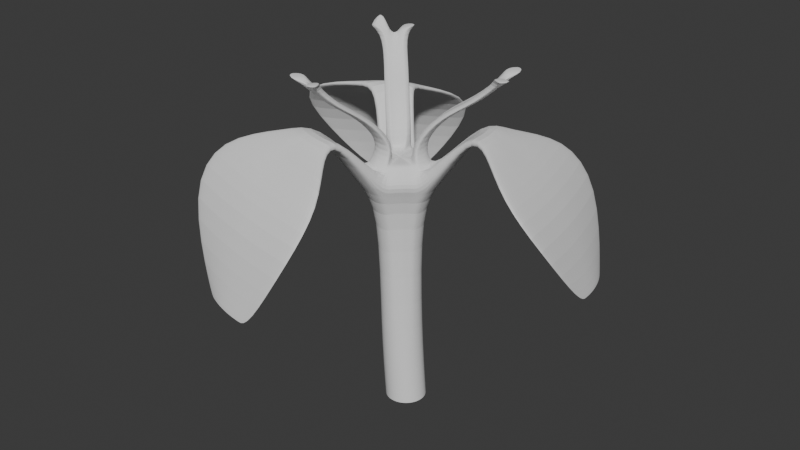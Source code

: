 # Source: Iris_setosa.blend  (saved by Blender 4.0.36; exported with 4.5.12 LTS)
import bpy
from mathutils import Matrix  # noqa: F401  (used for matrix-valued properties, if any)

bpy.ops.wm.read_factory_settings(use_empty=True)
scene = bpy.context.scene
scene.name = 'Scene'

# ---- collections
col_collection = bpy.data.collections.new('Collection'); scene.collection.children.link(col_collection)

# ---- world
world_world = bpy.data.worlds.new('World'); scene.world = world_world
world_world.use_nodes = True; world_world.node_tree.nodes.clear()
_N = world_world.node_tree.nodes; _L = world_world.node_tree.links
n0 = _N.new('ShaderNodeOutputWorld'); n0.name = 'World Output'; n0.location = (300, 300)
n1 = _N.new('ShaderNodeBackground'); n1.name = 'Background'; n1.location = (10, 300)
n1.inputs[0].default_value = (0.05088, 0.05088, 0.05088, 1.0)
_L.new(n1.outputs[0], n0.inputs[0])
n0.is_active_output = True
world_world.color = (0.05088, 0.05088, 0.05088)
world_world.use_sun_shadow = False
world_world.sun_shadow_jitter_overblur = 0.0

# ---- meshes
me_cylinder = bpy.data.meshes.new('Cylinder')
me_cylinder.from_pydata([(-0.2502, 0.465, 2.534), (-0.3257, 0.4429, 2.529), (-0.3956, 0.4068, 2.527), (-0.4575, 0.3582, 2.531), (-0.509, 0.2987, 2.527), (-0.5484, 0.2305, 2.529), (-0.5741, 0.1562, 2.534), (-0.5458, 0.03681, 2.551), (-0.542, -0.04179, 2.56), (-0.5235, -0.1183, 2.56), (-0.4908, -0.1898, 2.551), (-0.4613, -0.3089, 2.534), (-0.4043, -0.3632, 2.528), (-0.3381, -0.4058, 2.527), (-0.2651, -0.435, 2.531), (-0.1878, -0.4499, 2.527), (-0.1091, -0.4499, 2.529), (-0.03186, -0.435, 2.534), (0.05734, -0.3508, 2.551), (0.1235, -0.3082, 2.56), (0.1805, -0.2539, 2.56), (0.2261, -0.1898, 2.551), (0.3145, -0.1048, 2.534), (0.3331, -0.02828, 2.529), (0.3368, 0.05032, 2.527), (0.3256, 0.1282, 2.531), (0.2999, 0.2026, 2.527), (0.2605, 0.2707, 2.529), (0.209, 0.3302, 2.534), (0.09145, 0.3653, 2.551), (0.02151, 0.4014, 2.56), (-0.05399, 0.4235, 2.56), (-0.1323, 0.431, 2.551), (-0.1323, 0.5227, 2.39), (-0.03664, 0.5135, 2.4), (0.05558, 0.4865, 2.4), (0.141, 0.4424, 2.39), (0.2846, 0.3995, 2.372), (0.3475, 0.3269, 2.366), (0.3956, 0.2436, 2.364), (0.427, 0.1528, 2.368), (0.4407, 0.05767, 2.364), (0.4361, -0.03833, 2.366), (0.4135, -0.1317, 2.372), (0.3055, -0.2357, 2.39), (0.2498, -0.314, 2.4), (0.1802, -0.3803, 2.4), (0.09934, -0.4322, 2.39), (-0.009611, -0.5351, 2.372), (-0.104, -0.5533, 2.366), (-0.2001, -0.5533, 2.364), (-0.2945, -0.5351, 2.368), (-0.3837, -0.4994, 2.364), (-0.4646, -0.4475, 2.365), (-0.5341, -0.3811, 2.372), (-0.5701, -0.2357, 2.39), (-0.6101, -0.1482, 2.4), (-0.6327, -0.05483, 2.4), (-0.6373, 0.04117, 2.39), (-0.6719, 0.187, 2.372), (-0.6405, 0.2778, 2.366), (-0.5924, 0.361, 2.364), (-0.5295, 0.4337, 2.368), (-0.454, 0.4931, 2.364), (-0.3685, 0.5371, 2.366), (-0.2763, 0.5642, 2.372), (0.2001, 0.2097, -0.9823), (0.2361, 0.1681, -0.9823), (0.1793, -0.2274, -0.9823), (0.133, -0.2572, -0.9823), (-0.2504, -0.1446, -0.9823), (-0.2733, -0.09452, -0.9823), (0.0002959, 0.2897, -0.9823), (0.05508, 0.2844, -0.9823), (-0.1073, 0.2689, -0.9823), (-0.05449, 0.2844, -0.9823), (0.2869, -0.04103, -0.9823), (0.2739, -0.09452, -0.9823), (-0.08127, -0.2776, -0.9823), (-0.1324, -0.2572, -0.9823), (-0.263, 0.1204, -0.9823), (-0.2355, 0.1681, -0.9823), (0.2636, 0.1204, -0.9823), (0.08186, -0.2776, -0.9823), (-0.2863, -0.04103, -0.9823), (0.1079, 0.2689, -0.9823), (0.251, -0.1446, -0.9823), (-0.1787, -0.2274, -0.9823), (-0.1995, 0.2097, -0.9823), (0.2816, 0.06842, -0.9823), (0.02782, -0.288, -0.9823), (-0.2889, 0.01395, -0.9823), (0.1568, 0.2437, -0.9823), (0.2191, -0.1894, -0.9823), (-0.2185, -0.1894, -0.9823), (-0.1562, 0.2437, -0.9823), (0.2895, 0.01395, -0.9823), (-0.02722, -0.288, -0.9823), (-0.281, 0.06842, -0.9823), (0.107, 0.2216, 0.02096), (0.08614, -0.2155, 0.02096), (-0.3435, -0.1327, 0.02096), (-0.09282, 0.3016, 0.02096), (-0.2004, 0.2808, 0.02096), (0.1937, -0.02913, 0.02096), (-0.1744, -0.2657, 0.02096), (-0.3562, 0.1323, 0.02096), (0.143, 0.18, 0.02096), (0.03984, -0.2453, 0.02096), (-0.3664, -0.08262, 0.02096), (-0.03803, 0.2963, 0.02096), (-0.1476, 0.2963, 0.02096), (0.1808, -0.08262, 0.02096), (-0.2255, -0.2453, 0.02096), (-0.3286, 0.18, 0.02096), (0.1705, 0.1323, 0.02096), (-0.01125, -0.2657, 0.02096), (-0.3794, -0.02913, 0.02096), (0.01478, 0.2808, 0.02096), (0.1579, -0.1327, 0.02096), (-0.2718, -0.2155, 0.02096), (-0.2926, 0.2216, 0.02096), (0.1885, 0.08032, 0.02096), (-0.0653, -0.2761, 0.02096), (-0.382, 0.02584, 0.02096), (0.0637, 0.2556, 0.02096), (0.126, -0.1775, 0.02096), (-0.3116, -0.1775, 0.02096), (-0.2493, 0.2556, 0.02096), (0.1964, 0.02584, 0.02096), (-0.1203, -0.2761, 0.02096), (-0.3742, 0.08032, 0.02096), (2.545, 0.5905, 1.356), (2.544, 0.5965, 1.28), (-1.115, -2.499, 1.364), (-1.096, -2.501, 1.284), (-1.01, -2.553, 1.351), (-0.9923, -2.555, 1.27), (2.474, 0.865, 1.345), (2.473, 0.871, 1.269), (-0.891, -2.598, 1.335), (-0.8728, -2.599, 1.255), (2.42, 0.9931, 1.339), (2.419, 0.9991, 1.263), (-0.7606, -2.63, 1.319), (-0.7424, -2.632, 1.238), (-1.709, 2.244, 1.316), (-1.701, 2.251, 1.239), (-0.624, -2.65, 1.301), (-0.6059, -2.652, 1.221), (-1.825, 2.168, 1.327), (-1.817, 2.175, 1.25), (-1.935, 2.079, 1.338), (-1.926, 2.086, 1.261), (-0.352, -2.649, 1.268), (-0.3338, -2.651, 1.188), (-2.19, 1.771, 1.368), (-2.181, 1.779, 1.291), (2.558, 0.4601, 1.286), (2.56, 0.4541, 1.362), (-1.592, 2.305, 1.306), (-2.035, 1.981, 1.348), (-2.121, 1.877, 1.359), (-0.4862, -2.657, 1.284), (2.559, 0.3248, 1.367), (2.517, 0.7292, 1.351), (2.357, 1.109, 1.334), (2.355, 1.115, 1.258), (2.515, 0.7352, 1.275), (2.558, 0.3308, 1.291), (-0.468, -2.658, 1.204), (-2.112, 1.884, 1.281), (-2.026, 1.988, 1.271), (-1.583, 2.312, 1.229), (-0.6767, -0.9453, 3.313), (-0.9524, -1.215, 3.256), (-1.847, -1.55, 3.04), (-1.941, -2.037, 2.441), (-0.8537, -2.32, 2.37), (-0.751, -1.835, 2.95), (-0.5979, -1.349, 3.197), (-0.4593, -1.097, 3.365), (-0.5418, -1.063, 3.358), (-0.7306, -1.316, 3.225), (-1.139, -1.749, 2.981), (-1.241, -2.234, 2.379), (-1.608, -2.138, 2.403), (-1.509, -1.653, 3.013), (-0.8488, -1.271, 3.239), (-0.6152, -1.011, 3.341), (-0.4622, -2.392, 2.335), (-0.3602, -1.908, 2.934), (-0.4639, -1.368, 3.19), (-0.3717, -1.113, 3.359), (-0.07866, -2.45, 2.317), (0.02054, -1.965, 2.921), (-0.327, -1.374, 3.177), (-0.2822, -1.109, 3.342), (-0.1944, -1.082, 3.219), (-0.1753, -1.365, 3.083), (0.3748, -2.001, 2.829), (0.2798, -2.487, 2.235), (-0.08191, -2.447, 2.237), (0.01713, -1.962, 2.843), (-0.3085, -1.375, 3.096), (-0.2815, -1.104, 3.247), (0.2831, -2.49, 2.315), (0.3781, -2.004, 2.908), (-0.1935, -1.365, 3.163), (-0.1947, -1.087, 3.314), (-0.4655, -2.39, 2.255), (-0.3639, -1.905, 2.857), (-0.4455, -1.369, 3.11), (-0.3707, -1.108, 3.263), (-0.857, -2.317, 2.291), (-0.7552, -1.832, 2.875), (-0.5795, -1.35, 3.117), (-0.4579, -1.092, 3.269), (-1.244, -2.231, 2.299), (-1.144, -1.746, 2.906), (-0.7119, -1.317, 3.145), (-0.54, -1.058, 3.262), (-1.611, -2.135, 2.324), (-1.513, -1.65, 2.937), (-0.83, -1.272, 3.158), (-0.613, -1.007, 3.245), (-1.944, -2.034, 2.361), (-1.851, -1.548, 2.965), (-0.9335, -1.216, 3.176), (-0.6742, -0.9409, 3.217), (0.9957, 0.2908, 3.365), (1.268, 0.3123, 3.184), (1.759, 0.433, 2.93), (2.239, 0.5841, 2.36), (1.875, 1.748, 2.303), (1.395, 1.596, 2.889), (1.107, 0.6888, 3.181), (0.8549, 0.5151, 3.314), (2.002, 1.389, 2.305), (1.523, 1.235, 2.902), (1.172, 0.5744, 3.184), (0.918, 0.4505, 3.341), (0.9659, 0.3748, 3.359), (1.226, 0.4469, 3.189), (1.646, 0.8428, 2.915), (2.125, 0.9965, 2.324), (2.486, -0.6055, 2.436), (2.007, -0.7568, 3.022), (1.309, -0.09206, 3.215), (0.9734, 0.02687, 3.314), (2.483, -0.5945, 2.36), (2.004, -0.746, 2.948), (1.306, -0.08604, 3.14), (0.9683, 0.02683, 3.218), (0.9948, 0.1128, 3.246), (1.308, 0.04287, 3.132), (1.94, -0.3716, 2.919), (2.419, -0.2177, 2.321), (0.8504, 0.5128, 3.218), (1.104, 0.6943, 3.106), (1.393, 1.607, 2.816), (1.872, 1.759, 2.226), (1.999, 1.4, 2.229), (1.52, 1.246, 2.829), (1.169, 0.58, 3.108), (0.9133, 0.4486, 3.246), (2.122, 1.007, 2.248), (1.643, 0.8535, 2.842), (1.224, 0.4527, 3.113), (0.9611, 0.3732, 3.263), (2.236, 0.5951, 2.284), (1.756, 0.4436, 2.858), (1.266, 0.3181, 3.109), (0.9908, 0.2896, 3.269), (2.422, -0.2287, 2.397), (1.943, -0.3824, 2.993), (1.311, 0.03693, 3.207), (0.9998, 0.1132, 3.342), (2.336, 0.1837, 2.295), (1.857, 0.02986, 2.888), (1.294, 0.1791, 3.125), (1.003, 0.2016, 3.263), (2.338, 0.1727, 2.371), (1.86, 0.01916, 2.961), (1.297, 0.1732, 3.2), (1.008, 0.2025, 3.359), (-0.8834, 2.53, 2.262), (-0.5801, 2.131, 2.854), (-0.8317, 1.228, 3.175), (-0.6936, 0.9698, 3.314), (-0.6911, 0.9654, 3.218), (-0.8224, 1.234, 3.098), (-0.5678, 2.141, 2.779), (-0.8708, 2.541, 2.184), (-2.671, 0.9394, 2.403), (-2.368, 0.5394, 2.996), (-1.418, 0.7029, 3.16), (-1.053, 0.6203, 3.218), (-2.684, 0.9286, 2.48), (-2.38, 0.5289, 3.072), (-1.428, 0.6961, 3.237), (-1.057, 0.6231, 3.314), (-1.033, 0.71, 3.342), (-1.36, 0.8025, 3.225), (-2.123, 0.8017, 3.03), (-2.424, 1.204, 2.428), (-2.411, 1.214, 2.35), (-2.111, 0.8122, 2.954), (-1.351, 0.8093, 3.148), (-1.029, 0.707, 3.246), (-2.122, 1.499, 2.31), (-1.821, 1.097, 2.909), (-1.265, 0.9134, 3.136), (-0.9874, 0.786, 3.263), (-1.814, 1.782, 2.284), (-1.51, 1.382, 2.865), (-1.165, 1.012, 3.115), (-0.9299, 0.8535, 3.269), (-1.492, 2.059, 2.233), (-1.191, 1.657, 2.833), (-1.056, 1.1, 3.115), (-0.8597, 0.9078, 3.263), (-1.174, 2.316, 2.2), (-0.873, 1.913, 2.806), (-0.9403, 1.175, 3.105), (-0.7787, 0.9454, 3.246), (-1.186, 2.305, 2.277), (-0.8853, 1.903, 2.881), (-0.9497, 1.168, 3.182), (-0.7816, 0.9495, 3.341), (-1.504, 2.049, 2.311), (-1.203, 1.647, 2.907), (-1.066, 1.093, 3.192), (-0.8628, 0.9117, 3.359), (-1.827, 1.771, 2.362), (-1.522, 1.372, 2.938), (-1.174, 1.005, 3.192), (-0.9333, 0.8572, 3.365), (-2.135, 1.488, 2.387), (-1.833, 1.086, 2.983), (-1.275, 0.9066, 3.213), (-0.9911, 0.7894, 3.359), (-0.2294, 0.2763, 2.668), (-0.2523, 0.2695, 2.663), (-0.292, 0.2491, 2.662), (-0.3272, 0.2214, 2.665), (-0.3564, 0.1877, 2.662), (-0.3787, 0.149, 2.663), (-0.3866, 0.1264, 2.668), (-0.368, 0.04828, 2.682), (-0.365, -0.01633, 2.689), (-0.3544, -0.05975, 2.689), (-0.3275, -0.1186, 2.682), (-0.3083, -0.1965, 2.668), (-0.2909, -0.213, 2.663), (-0.2533, -0.2372, 2.662), (-0.2119, -0.2538, 2.665), (-0.168, -0.2622, 2.662), (-0.1233, -0.2622, 2.663), (-0.09981, -0.2577, 2.668), (-0.04146, -0.2026, 2.682), (0.01295, -0.1676, 2.689), (0.04529, -0.1368, 2.689), (0.08281, -0.0841, 2.682), (0.1406, -0.02844, 2.668), (0.1463, -0.005181, 2.663), (0.1484, 0.03945, 2.662), (0.142, 0.08367, 2.665), (0.1274, 0.1259, 2.662), (0.1051, 0.1646, 2.663), (0.08941, 0.1827, 2.668), (0.01252, 0.2057, 2.682), (-0.04498, 0.2353, 2.689), (-0.08785, 0.2479, 2.689), (-0.1522, 0.254, 2.682), (-0.1323, 0.3587, 2.682), (-0.2296, 0.3868, 2.668), (-0.2919, 0.3685, 2.663), (-0.3497, 0.3387, 2.662), (-0.4007, 0.2986, 2.665), (-0.4432, 0.2495, 2.662), (-0.4757, 0.1933, 2.663), (-0.4969, 0.1319, 2.668), (-0.4735, 0.03337, 2.682), (-0.4705, -0.0315, 2.689), (-0.4551, -0.09462, 2.689), (-0.4282, -0.1537, 2.682), (-0.4038, -0.252, 2.668), (-0.3568, -0.2968, 2.663), (-0.3022, -0.3319, 2.662), (-0.2419, -0.356, 2.665), (-0.1781, -0.3683, 2.662), (-0.1132, -0.3683, 2.663), (-0.04941, -0.356, 2.668), (0.02421, -0.2865, 2.682), (0.07884, -0.2514, 2.689), (0.1258, -0.2066, 2.689), (0.1635, -0.1537, 2.682), (0.2365, -0.08346, 2.668), (0.2518, -0.02035, 2.663), (0.2549, 0.04452, 2.662), (0.2456, 0.1088, 2.665), (0.2244, 0.1702, 2.662), (0.1919, 0.2264, 2.663), (0.1494, 0.2755, 2.668), (0.05236, 0.3045, 2.682), (-0.005363, 0.3343, 2.689), (-0.06768, 0.3526, 2.689), (-0.01323, -0.2206, 2.927), (-0.1385, -0.5846, 3.357), (-0.2458, -1.026, 3.635), (-0.1489, -1.451, 4.017), (-0.07701, -0.2329, 2.923), (-0.2023, -0.5969, 3.352), (-0.3096, -1.038, 3.631), (-0.2905, -1.479, 4.007), (-0.2608, -1.233, 4.019), (-0.2962, -0.9277, 3.636), (-0.1889, -0.4863, 3.358), (-0.06364, -0.1223, 2.928), (-0.4383, -1.026, 3.632), (-0.331, -0.5846, 3.354), (-0.2057, -0.2206, 2.924), (-0.142, -0.2329, 2.922), (-0.2673, -0.5969, 3.351), (-0.3745, -1.038, 3.63), (-0.4347, -1.479, 4.005), (-0.313, -1.243, 4.01), (-0.3197, -0.9322, 3.632), (-0.2124, -0.4909, 3.354), (-0.08714, -0.1269, 2.924), (-0.1318, -0.1269, 2.923), (-0.2571, -0.4909, 3.353), (-0.3644, -0.9322, 3.631), (-0.4122, -1.243, 4.008), (-0.3677, -0.1166, 2.928), (-0.493, -0.4806, 3.358), (-0.6002, -0.9219, 3.636), (-0.936, -1.22, 4.019), (-0.7237, -1.097, 4.02), (-0.5046, -0.8665, 3.637), (-0.3974, -0.4252, 3.358), (-0.2721, -0.06114, 2.928), (-0.2172, -0.1018, 2.923), (-0.3425, -0.4659, 3.353), (-0.4497, -0.9072, 3.631), (-0.6018, -1.187, 4.008), (-0.4083, -0.9238, 3.634), (-0.301, -0.4824, 3.355), (-0.1757, -0.1184, 2.925), (-0.7103, -1.398, 4.005), (-0.4986, -1.002, 3.63), (-0.3913, -0.5605, 3.352), (-0.266, -0.1965, 2.922), (-0.6853, -1.134, 4.011), (-0.4873, -0.8831, 3.633), (-0.3801, -0.4417, 3.354), (-0.2548, -0.07769, 2.924), (-0.3207, -0.1614, 2.923), (-0.446, -0.5254, 3.353), (-0.5532, -0.9668, 3.632), (-0.8316, -1.32, 4.009), (-0.3049, 0.07959, 2.926), (-0.5886, 0.3753, 3.349), (-0.8629, 0.6952, 3.6), (-1.168, 0.8226, 4.025), (-0.1555, 0.2068, 2.932), (-0.4392, 0.5025, 3.354), (-0.7135, 0.8224, 3.606), (-0.8246, 1.115, 4.038), (-1.439, 0.7835, 4.034), (-0.9811, 0.6781, 3.604), (-0.7068, 0.3583, 3.353), (-0.4231, 0.06258, 2.93), (-0.3127, 0.05705, 2.93), (-0.5965, 0.3527, 3.353), (-0.8707, 0.6726, 3.604), (-1.186, 0.7708, 4.034), (-0.9684, 1.326, 4.03), (-0.7761, 0.9145, 3.603), (-0.5018, 0.5946, 3.351), (-0.2181, 0.2989, 2.928), (-0.2758, 0.2692, 2.927), (-0.5595, 0.5648, 3.35), (-0.8338, 0.8847, 3.601), (-1.101, 1.258, 4.027), (-0.9686, 1.052, 4.025), (-0.7762, 0.7951, 3.6), (-0.5019, 0.4752, 3.349), (-0.2182, 0.1796, 2.926), (-0.1785, 0.2, 2.927), (-0.4622, 0.4957, 3.35), (-0.7365, 0.8156, 3.602), (-0.8774, 1.099, 4.028), (-0.8113, 0.7676, 3.603), (-0.537, 0.4477, 3.351), (-0.2533, 0.152, 2.928), (-0.8252, 1.368, 4.04), (-0.7138, 0.9328, 3.607), (-0.4395, 0.6129, 3.356), (-0.1558, 0.3172, 2.933), (-1.39, 0.9242, 4.026), (-0.9599, 0.7394, 3.601), (-0.6856, 0.4195, 3.349), (-0.4019, 0.1238, 2.926), (-1.116, 0.9113, 4.023), (-0.8406, 0.7338, 3.6), (-0.5663, 0.4139, 3.348), (-0.2826, 0.1182, 2.925), (-0.3269, 0.2291, 2.929), (-0.6106, 0.5248, 3.352), (-0.8849, 0.8447, 3.603), (-0.3694, 0.18, 2.926), (-0.6531, 0.4757, 3.349), (-0.9274, 0.7956, 3.6), (-1.318, 1.023, 4.43), (0.07111, 0.08648, 2.928), (0.4061, 0.1838, 3.363), (0.856, 0.2851, 3.636), (1.172, 0.4653, 4.026), (0.8413, 0.3272, 3.634), (0.3915, 0.226, 3.361), (0.0565, 0.1286, 2.926), (0.1535, 0.1729, 2.927), (0.4885, 0.2702, 3.362), (0.9383, 0.3714, 3.635), (1.406, 0.5721, 4.027), (0.9595, 0.3102, 3.636), (0.5097, 0.2089, 3.363), (0.1747, 0.1116, 2.928), (0.1656, -0.08048, 2.929), (0.5006, 0.01689, 3.364), (0.9504, 0.1181, 3.637), (1.435, -0.03964, 4.033), (1.204, 0.09313, 4.034), (0.8546, 0.1731, 3.637), (0.4047, 0.07187, 3.365), (0.06971, -0.0255, 2.93), (1.218, 0.1491, 4.025), (0.8602, 0.1963, 3.634), (0.4104, 0.09505, 3.361), (0.07535, -0.002314, 2.926), (1.223, 0.2568, 4.024), (0.8623, 0.2408, 3.633), (0.4125, 0.1396, 3.36), (0.07747, 0.04226, 2.925), (0.1809, -0.01747, 2.926), (0.5159, 0.07989, 3.361), (0.9657, 0.1811, 3.633), (1.472, 0.1125, 4.025), (0.1839, 0.04732, 2.925), (0.519, 0.1447, 3.36), (0.9688, 0.2459, 3.633), (1.48, 0.269, 4.024), (1.118, 0.5587, 4.03), (0.819, 0.3659, 3.635), (0.3692, 0.2647, 3.363), (0.03416, 0.1673, 2.928), (1.08, 0.6025, 4.04), (0.8033, 0.384, 3.64), (0.3535, 0.2828, 3.367), (0.01848, 0.1854, 2.932), (0.121, 0.2291, 2.928), (0.456, 0.3264, 3.363), (0.9058, 0.4276, 3.636), (1.328, 0.7079, 4.031), (1.225, 0.8264, 4.043), (0.8633, 0.4767, 3.641), (0.4135, 0.3755, 3.368), (0.07845, 0.2782, 2.933), (0.07156, 0.2055, 2.009), (0.02206, -0.1792, 2.034), (-0.3486, -0.1078, 2.025), (-0.1323, 0.2669, 2.025), (-0.2475, 0.2725, 2.003), (0.1464, -0.01078, 2.003), (-0.2118, -0.2537, 2.005), (-0.3819, 0.1444, 2.003), (0.1027, 0.1696, 2.003), (-0.01788, -0.2049, 2.025), (-0.3683, -0.06457, 2.034), (-0.08506, 0.2623, 2.034), (-0.202, 0.2858, 2.009), (0.1352, -0.05692, 2.009), (-0.2559, -0.236, 2.002), (-0.3582, 0.1855, 2.002), (0.1264, 0.1285, 2.002), (-0.0711, -0.2537, 2.009), (-0.3795, -0.01843, 2.034), (-0.0395, 0.249, 2.034), (0.08396, -0.1078, 2.025), (-0.2958, -0.2103, 2.003), (-0.3271, 0.2214, 2.005), (0.1419, 0.08365, 2.005), (-0.1177, -0.2626, 2.003), (-0.3818, 0.029, 2.025), (0.0027, 0.2272, 2.025), (0.05642, -0.1464, 2.034), (-0.3302, -0.1776, 2.009), (-0.2897, 0.2507, 2.002), (0.1487, 0.03665, 2.002), (-0.1652, -0.2626, 2.002), (-0.3974, 0.09948, 2.009), (-0.3388, -1.305, 3.95), (-0.4026, -1.318, 3.945), (-0.3892, -1.207, 3.951), (-0.5313, -1.306, 3.947), (-0.4675, -1.318, 3.944), (-0.4127, -1.212, 3.946), (-0.4574, -1.212, 3.945), (-0.6932, -1.202, 3.95), (-0.5977, -1.146, 3.951), (-0.5428, -1.187, 3.946), (-0.5013, -1.203, 3.948), (-0.5916, -1.281, 3.944), (-0.5804, -1.163, 3.947), (-0.6462, -1.246, 3.946), (-1.077, 0.897, 3.945), (-0.9277, 1.024, 3.95), (-1.195, 0.88, 3.948), (-1.085, 0.8745, 3.948), (-0.9903, 1.116, 3.947), (-1.048, 1.087, 3.946), (-0.9904, 0.997, 3.945), (-0.9507, 1.017, 3.946), (-1.025, 0.9694, 3.947), (-0.928, 1.135, 3.951), (-1.174, 0.9413, 3.945), (-1.055, 0.9357, 3.944), (-1.099, 1.046, 3.948), (-1.142, 0.9974, 3.945), (1.174, 0.3566, 3.954), (1.159, 0.3988, 3.952), (1.256, 0.443, 3.952), (1.277, 0.3817, 3.954), (1.268, 0.1897, 3.955), (1.172, 0.2446, 3.955), (1.178, 0.2678, 3.952), (1.18, 0.3124, 3.951), (1.283, 0.2527, 3.951), (1.286, 0.3175, 3.951), (1.137, 0.4375, 3.953), (1.121, 0.4556, 3.958), (1.223, 0.4992, 3.954), (1.181, 0.5483, 3.959)], [], [(318, 314, 153, 151), (202, 201, 155, 170), (194, 190, 148, 163), (33, 65, 0, 32), (314, 310, 172, 153), (190, 178, 144, 148), (310, 306, 171, 172), (185, 186, 136, 140), (36, 35, 30, 29), (306, 294, 157, 171), (48, 47, 18, 17), (34, 33, 32, 31), (186, 177, 134, 136), (59, 58, 7, 6), (58, 57, 8, 7), (578, 570, 37, 38), (57, 56, 9, 8), (286, 293, 173, 160), (579, 571, 46, 47), (580, 572, 55, 56), (581, 573, 33, 34), (582, 574, 64, 65), (583, 575, 42, 43), (584, 576, 51, 52), (585, 577, 60, 61), (586, 578, 38, 39), (587, 579, 47, 48), (588, 580, 56, 57), (573, 582, 65, 33), (589, 581, 34, 35), (590, 583, 43, 44), (591, 584, 52, 53), (592, 585, 61, 62), (593, 586, 39, 40), (594, 587, 48, 49), (595, 588, 57, 58), (596, 589, 35, 36), (597, 590, 44, 45), (598, 591, 53, 54), (599, 592, 62, 63), (600, 593, 40, 41), (601, 594, 49, 50), (602, 595, 58, 59), (570, 596, 36, 37), (571, 597, 45, 46), (572, 598, 54, 55), (574, 599, 63, 64), (575, 600, 41, 42), (576, 601, 50, 51), (577, 602, 59, 60), (245, 233, 165, 138), (234, 238, 142, 166), (44, 43, 22, 21), (178, 185, 140, 144), (35, 34, 31, 30), (55, 54, 11, 10), (45, 44, 21, 20), (294, 298, 156, 157), (238, 245, 138, 142), (56, 55, 10, 9), (46, 45, 20, 19), (246, 250, 169, 164), (250, 257, 158, 169), (47, 46, 19, 18), (298, 305, 162, 156), (26, 27, 403, 402), (37, 36, 29, 28), (80, 98, 131, 106), (78, 97, 130, 105), (76, 96, 129, 104), (74, 95, 128, 103), (70, 94, 127, 101), (68, 93, 126, 100), (66, 92, 125, 99), (98, 91, 124, 131), (97, 90, 123, 130), (96, 89, 122, 129), (95, 88, 121, 128), (94, 87, 120, 127), (93, 86, 119, 126), (92, 85, 118, 125), (91, 84, 117, 124), (90, 83, 116, 123), (89, 82, 115, 122), (88, 81, 114, 121), (87, 79, 113, 120), (86, 77, 112, 119), (85, 73, 110, 118), (72, 75, 111, 102), (84, 71, 109, 117), (83, 69, 108, 116), (82, 67, 107, 115), (81, 80, 106, 114), (79, 78, 105, 113), (77, 76, 104, 112), (75, 74, 103, 111), (73, 72, 102, 110), (71, 70, 101, 109), (69, 68, 100, 108), (67, 66, 99, 107), (158, 133, 132, 159), (133, 168, 165, 132), (168, 139, 138, 165), (141, 145, 144, 140), (143, 167, 166, 142), (147, 151, 150, 146), (149, 170, 163, 148), (153, 172, 161, 152), (171, 157, 156, 162), (169, 158, 159, 164), (172, 171, 162, 161), (135, 137, 136, 134), (145, 149, 148, 144), (173, 147, 146, 160), (170, 155, 154, 163), (139, 143, 142, 138), (151, 153, 152, 150), (137, 141, 140, 136), (206, 194, 163, 154), (210, 202, 170, 149), (322, 318, 151, 147), (214, 210, 149, 145), (326, 286, 160, 146), (262, 261, 167, 143), (293, 322, 147, 173), (218, 214, 145, 141), (330, 326, 146, 150), (334, 330, 150, 152), (266, 262, 143, 139), (201, 206, 154, 155), (222, 218, 141, 137), (338, 334, 152, 161), (270, 266, 139, 168), (274, 246, 164, 159), (226, 222, 137, 135), (177, 226, 135, 134), (305, 338, 161, 162), (278, 270, 168, 133), (282, 274, 159, 132), (257, 278, 133, 158), (261, 234, 166, 167), (233, 282, 132, 165), (11, 54, 229, 174), (174, 229, 228, 175), (175, 228, 227, 176), (176, 227, 226, 177), (54, 53, 225, 229), (229, 225, 224, 228), (228, 224, 223, 227), (227, 223, 222, 226), (53, 52, 221, 225), (225, 221, 220, 224), (224, 220, 219, 223), (223, 219, 218, 222), (48, 17, 209, 198), (198, 209, 208, 199), (199, 208, 207, 200), (200, 207, 206, 201), (52, 51, 217, 221), (221, 217, 216, 220), (220, 216, 215, 219), (219, 215, 214, 218), (51, 50, 213, 217), (217, 213, 212, 216), (216, 212, 211, 215), (215, 211, 210, 214), (50, 49, 205, 213), (213, 205, 204, 212), (212, 204, 203, 211), (211, 203, 202, 210), (17, 16, 197, 209), (209, 197, 196, 208), (208, 196, 195, 207), (207, 195, 194, 206), (14, 13, 182, 181), (181, 182, 183, 180), (180, 183, 184, 179), (179, 184, 185, 178), (12, 11, 174, 189), (189, 174, 175, 188), (188, 175, 176, 187), (187, 176, 177, 186), (13, 12, 189, 182), (182, 189, 188, 183), (183, 188, 187, 184), (184, 187, 186, 185), (15, 14, 181, 193), (193, 181, 180, 192), (192, 180, 179, 191), (191, 179, 178, 190), (16, 15, 193, 197), (197, 193, 192, 196), (196, 192, 191, 195), (195, 191, 190, 194), (49, 48, 198, 205), (205, 198, 199, 204), (204, 199, 200, 203), (203, 200, 201, 202), (25, 24, 285, 230), (230, 285, 284, 231), (231, 284, 283, 232), (232, 283, 282, 233), (37, 28, 237, 258), (258, 237, 236, 259), (259, 236, 235, 260), (260, 235, 234, 261), (42, 41, 281, 254), (254, 281, 280, 255), (255, 280, 279, 256), (256, 279, 278, 257), (24, 23, 277, 285), (285, 277, 276, 284), (284, 276, 275, 283), (283, 275, 274, 282), (41, 40, 273, 281), (281, 273, 272, 280), (280, 272, 271, 279), (279, 271, 270, 278), (23, 22, 249, 277), (277, 249, 248, 276), (276, 248, 247, 275), (275, 247, 246, 274), (40, 39, 269, 273), (273, 269, 268, 272), (272, 268, 267, 271), (271, 267, 266, 270), (39, 38, 265, 269), (269, 265, 264, 268), (268, 264, 263, 267), (267, 263, 262, 266), (38, 37, 258, 265), (265, 258, 259, 264), (264, 259, 260, 263), (263, 260, 261, 262), (43, 42, 254, 253), (253, 254, 255, 252), (252, 255, 256, 251), (251, 256, 257, 250), (22, 43, 253, 249), (249, 253, 252, 248), (248, 252, 251, 247), (247, 251, 250, 246), (27, 26, 242, 241), (241, 242, 243, 240), (240, 243, 244, 239), (239, 244, 245, 238), (28, 27, 241, 237), (237, 241, 240, 236), (236, 240, 239, 235), (235, 239, 238, 234), (26, 25, 230, 242), (242, 230, 231, 243), (243, 231, 232, 244), (244, 232, 233, 245), (5, 4, 341, 302), (302, 341, 340, 303), (303, 340, 339, 304), (304, 339, 338, 305), (4, 3, 337, 341), (341, 337, 336, 340), (340, 336, 335, 339), (339, 335, 334, 338), (3, 2, 333, 337), (337, 333, 332, 336), (336, 332, 331, 335), (335, 331, 330, 334), (2, 1, 329, 333), (333, 329, 328, 332), (332, 328, 327, 331), (331, 327, 326, 330), (65, 64, 325, 290), (290, 325, 324, 291), (291, 324, 323, 292), (292, 323, 322, 293), (1, 0, 289, 329), (329, 289, 288, 328), (328, 288, 287, 327), (327, 287, 286, 326), (64, 63, 321, 325), (325, 321, 320, 324), (324, 320, 319, 323), (323, 319, 318, 322), (6, 5, 302, 301), (301, 302, 303, 300), (300, 303, 304, 299), (299, 304, 305, 298), (59, 6, 301, 297), (297, 301, 300, 296), (296, 300, 299, 295), (295, 299, 298, 294), (0, 65, 290, 289), (289, 290, 291, 288), (288, 291, 292, 287), (287, 292, 293, 286), (60, 59, 297, 309), (309, 297, 296, 308), (308, 296, 295, 307), (307, 295, 294, 306), (61, 60, 309, 313), (313, 309, 308, 312), (312, 308, 307, 311), (311, 307, 306, 310), (62, 61, 313, 317), (317, 313, 312, 316), (316, 312, 311, 315), (315, 311, 310, 314), (63, 62, 317, 321), (321, 317, 316, 320), (320, 316, 315, 319), (319, 315, 314, 318), (373, 374, 342, 343, 344, 345, 346, 347, 348, 349, 350, 351, 352, 353, 354, 355, 356, 357, 358, 359, 360, 361, 362, 363, 364, 365, 366, 367, 368, 369, 370, 371, 372), (8, 9, 385, 384), (13, 14, 390, 389), (27, 28, 404, 403), (25, 26, 402, 401), (10, 11, 387, 386), (28, 29, 405, 404), (11, 12, 388, 387), (31, 32, 375, 407), (30, 31, 407, 406), (9, 10, 386, 385), (12, 13, 389, 388), (14, 15, 391, 390), (15, 16, 392, 391), (16, 17, 393, 392), (32, 0, 376, 375), (18, 19, 395, 394), (17, 18, 394, 393), (0, 1, 377, 376), (19, 20, 396, 395), (2, 3, 379, 378), (1, 2, 378, 377), (29, 30, 406, 405), (20, 21, 397, 396), (3, 4, 380, 379), (22, 23, 399, 398), (21, 22, 398, 397), (4, 5, 381, 380), (23, 24, 400, 399), (6, 7, 383, 382), (24, 25, 401, 400), (5, 6, 382, 381), (7, 8, 384, 383), (342, 374, 375, 376), (349, 348, 382, 383), (350, 349, 383, 384), (351, 350, 384, 385), (353, 352, 386, 387), (361, 360, 394, 395), (362, 361, 395, 396), (363, 362, 396, 397), (371, 370, 404, 405), (373, 372, 406, 407), (374, 373, 407, 375), (360, 359, 393, 394), (364, 363, 397, 398), (352, 351, 385, 386), (372, 371, 405, 406), (388, 389, 453, 458), (458, 453, 452, 459), (459, 452, 451, 460), (616, 614, 450, 461), (357, 356, 449, 431), (431, 449, 448, 432), (432, 448, 447, 433), (393, 359, 419, 408), (408, 419, 418, 409), (409, 418, 417, 410), (603, 605, 416, 411), (387, 388, 458, 435), (435, 458, 459, 436), (436, 459, 460, 437), (610, 616, 461, 438), (355, 354, 457, 443), (443, 457, 456, 444), (444, 456, 455, 445), (612, 615, 454, 446), (354, 353, 442, 457), (457, 442, 441, 456), (456, 441, 440, 455), (615, 611, 439, 454), (389, 390, 422, 453), (453, 422, 421, 452), (452, 421, 420, 451), (356, 355, 443, 449), (449, 443, 444, 448), (448, 444, 445, 447), (353, 387, 435, 442), (442, 435, 436, 441), (441, 436, 437, 440), (611, 610, 438, 439), (358, 357, 431, 430), (430, 431, 432, 429), (429, 432, 433, 428), (608, 609, 434, 427), (390, 391, 423, 422), (422, 423, 424, 421), (421, 424, 425, 420), (359, 358, 430, 419), (419, 430, 429, 418), (418, 429, 428, 417), (605, 608, 427, 416), (391, 392, 412, 423), (423, 412, 413, 424), (424, 413, 414, 425), (607, 604, 415, 426), (392, 393, 408, 412), (412, 408, 409, 413), (413, 409, 410, 414), (604, 603, 411, 415), (342, 376, 500, 466), (466, 500, 499, 467), (467, 499, 498, 468), (618, 626, 497, 469), (380, 381, 504, 512), (512, 504, 503, 513), (513, 503, 502, 514), (630, 627, 501, 515), (379, 380, 512, 509), (509, 512, 513, 510), (510, 513, 514, 511), (347, 346, 508, 462), (462, 508, 507, 463), (463, 507, 506, 464), (617, 628, 505, 465), (344, 343, 490, 489), (489, 490, 491, 488), (488, 491, 492, 487), (623, 624, 493, 486), (377, 378, 482, 481), (481, 482, 483, 480), (480, 483, 484, 479), (621, 622, 485, 478), (382, 348, 474, 473), (473, 474, 475, 472), (472, 475, 476, 471), (619, 620, 477, 470), (343, 342, 466, 490), (490, 466, 467, 491), (491, 467, 468, 492), (624, 618, 469, 493), (348, 347, 462, 474), (474, 462, 463, 475), (475, 463, 464, 476), (620, 617, 465, 477), (345, 344, 489, 496), (496, 489, 488, 495), (495, 488, 487, 494), (376, 377, 481, 500), (500, 481, 480, 499), (499, 480, 479, 498), (626, 621, 478, 497), (381, 382, 473, 504), (504, 473, 472, 503), (503, 472, 471, 502), (627, 619, 470, 501), (346, 345, 496, 508), (508, 496, 495, 507), (507, 495, 494, 506), (378, 379, 509, 482), (482, 509, 510, 483), (483, 510, 511, 484), (403, 404, 569, 562), (562, 569, 568, 563), (563, 568, 567, 564), (643, 644, 566, 565), (404, 370, 561, 569), (569, 561, 560, 568), (568, 560, 559, 567), (644, 642, 558, 566), (402, 403, 562, 523), (523, 562, 563, 524), (524, 563, 564, 525), (633, 643, 565, 526), (370, 369, 557, 561), (561, 557, 556, 560), (560, 556, 555, 559), (642, 641, 554, 558), (400, 401, 529, 550), (550, 529, 528, 551), (551, 528, 527, 552), (369, 368, 522, 557), (557, 522, 521, 556), (556, 521, 520, 555), (641, 632, 519, 554), (399, 400, 550, 546), (546, 550, 551, 547), (547, 551, 552, 548), (639, 640, 553, 549), (367, 366, 545, 516), (516, 545, 544, 517), (517, 544, 543, 518), (398, 399, 546, 530), (530, 546, 547, 531), (531, 547, 548, 532), (635, 639, 549, 533), (366, 365, 541, 545), (545, 541, 540, 544), (544, 540, 539, 543), (638, 637, 538, 542), (365, 364, 537, 541), (541, 537, 536, 540), (540, 536, 535, 539), (637, 636, 534, 538), (368, 367, 516, 522), (522, 516, 517, 521), (521, 517, 518, 520), (401, 402, 523, 529), (529, 523, 524, 528), (528, 524, 525, 527), (553, 542, 538, 534, 533, 549), (364, 398, 530, 537), (537, 530, 531, 536), (536, 531, 532, 535), (636, 635, 533, 534), (106, 131, 602, 577), (105, 130, 601, 576), (104, 129, 600, 575), (103, 128, 599, 574), (101, 127, 598, 572), (100, 126, 597, 571), (99, 125, 596, 570), (131, 124, 595, 602), (130, 123, 594, 601), (129, 122, 593, 600), (128, 121, 592, 599), (127, 120, 591, 598), (126, 119, 590, 597), (125, 118, 589, 596), (124, 117, 588, 595), (123, 116, 587, 594), (122, 115, 586, 593), (121, 114, 585, 592), (120, 113, 584, 591), (119, 112, 583, 590), (118, 110, 581, 589), (102, 111, 582, 573), (117, 109, 580, 588), (116, 108, 579, 587), (115, 107, 578, 586), (114, 106, 577, 585), (113, 105, 576, 584), (112, 104, 575, 583), (111, 103, 574, 582), (110, 102, 573, 581), (109, 101, 572, 580), (108, 100, 571, 579), (107, 99, 570, 578), (566, 558, 554, 519, 526, 565), (414, 410, 603, 604), (425, 414, 604, 607), (417, 428, 608, 605), (420, 425, 607, 606), (428, 433, 609, 608), (440, 437, 610, 611), (447, 445, 612, 613), (451, 420, 606, 614), (455, 440, 611, 615), (445, 455, 615, 612), (437, 460, 616, 610), (410, 417, 605, 603), (433, 447, 613, 609), (460, 451, 614, 616), (484, 511, 629, 622), (506, 494, 625, 628), (502, 471, 619, 627), (498, 479, 621, 626), (494, 487, 623, 625), (476, 464, 617, 620), (492, 468, 618, 624), (471, 476, 620, 619), (479, 484, 622, 621), (487, 492, 624, 623), (464, 506, 628, 617), (511, 514, 630, 629), (514, 502, 627, 630), (468, 498, 626, 618), (535, 532, 635, 636), (527, 525, 633, 634), (520, 518, 631, 632), (539, 535, 636, 637), (543, 539, 637, 638), (532, 548, 639, 635), (518, 543, 638, 631), (548, 552, 640, 639), (555, 520, 632, 641), (552, 527, 634, 640), (559, 555, 641, 642), (525, 564, 643, 633), (567, 559, 642, 644), (564, 567, 644, 643), (501, 470, 477, 465, 505, 515), (497, 478, 485, 486, 493, 469), (629, 630, 628, 625, 623, 622), (622, 623, 486, 485), (630, 515, 505, 628), (612, 614, 606, 607, 609, 613), (426, 434, 609, 607), (416, 427, 434, 426, 415, 411), (450, 446, 454, 439, 438, 461), (612, 446, 450, 614), (633, 632, 631, 638, 640, 634), (633, 526, 519, 632), (640, 638, 542, 553)])
_uv = me_cylinder.uv_layers.new(name='UVMap')
_uv.uv.foreach_set('vector', [0.09091, 1.0, 0.1212, 1.0, 0.1212, 1.0, 0.09091, 1.0, 0.5152, 1.0, 0.5455, 1.0, 0.5455, 1.0, 0.5152, 1.0, 0.2728, 0.01109, 0.2272, 0.01109, 0.2272, 0.01109, 0.2728, 0.01109, 4.47e-07, 1.0, 0.0303, 1.0, 0.0303, 1.0, 4.47e-07, 1.0, 0.1212, 1.0, 0.1515, 1.0, 0.1515, 1.0, 0.1212, 1.0, 0.2272, 0.01109, 0.1824, 0.01972, 0.1824, 0.01972, 0.2272, 0.01109, 0.1515, 1.0, 0.1818, 1.0, 0.1818, 1.0, 0.1515, 1.0, 0.14, 0.03668, 0.1016, 0.06135, 0.1016, 0.06135, 0.14, 0.03668, 0.9091, 1.0, 0.9394, 1.0, 0.9394, 1.0, 0.9091, 1.0, 0.1818, 1.0, 0.2121, 1.0, 0.2121, 1.0, 0.1818, 1.0, 0.5455, 1.0, 0.5758, 1.0, 0.5758, 1.0, 0.5455, 1.0, 0.9697, 1.0, 1.0, 1.0, 1.0, 1.0, 0.9697, 1.0, 0.1016, 0.06135, 0.06862, 0.09283, 0.06862, 0.09283, 0.1016, 0.06135, 0.2121, 1.0, 0.2424, 1.0, 0.2424, 1.0, 0.2121, 1.0, 0.2424, 1.0, 0.2727, 1.0, 0.2727, 1.0, 0.2424, 1.0, 0.8485, 1.0, 0.8788, 1.0, 0.8788, 1.0, 0.8485, 1.0, 0.2727, 1.0, 0.303, 1.0, 0.303, 1.0, 0.2727, 1.0, 0.0303, 1.0, 0.0303, 1.0, 0.0303, 1.0, 0.0303, 1.0, 0.5758, 1.0, 0.6061, 1.0, 0.6061, 1.0, 0.5758, 1.0, 0.303, 1.0, 0.3333, 1.0, 0.3333, 1.0, 0.303, 1.0, 0.9697, 1.0, 1.0, 1.0, 1.0, 1.0, 0.9697, 1.0, 0.0303, 1.0, 0.06061, 1.0, 0.06061, 1.0, 0.0303, 1.0, 0.697, 1.0, 0.7273, 1.0, 0.7273, 1.0, 0.697, 1.0, 0.4242, 1.0, 0.4545, 1.0, 0.4545, 1.0, 0.4242, 1.0, 0.1515, 1.0, 0.1818, 1.0, 0.1818, 1.0, 0.1515, 1.0, 0.8182, 1.0, 0.8485, 1.0, 0.8485, 1.0, 0.8182, 1.0, 0.5455, 1.0, 0.5758, 1.0, 0.5758, 1.0, 0.5455, 1.0, 0.2727, 1.0, 0.303, 1.0, 0.303, 1.0, 0.2727, 1.0, 4.47e-07, 1.0, 0.0303, 1.0, 0.0303, 1.0, 4.47e-07, 1.0, 0.9394, 1.0, 0.9697, 1.0, 0.9697, 1.0, 0.9394, 1.0, 0.6667, 1.0, 0.697, 1.0, 0.697, 1.0, 0.6667, 1.0, 0.3939, 1.0, 0.4242, 1.0, 0.4242, 1.0, 0.3939, 1.0, 0.1212, 1.0, 0.1515, 1.0, 0.1515, 1.0, 0.1212, 1.0, 0.7879, 1.0, 0.8182, 1.0, 0.8182, 1.0, 0.7879, 1.0, 0.5152, 1.0, 0.5455, 1.0, 0.5455, 1.0, 0.5152, 1.0, 0.2424, 1.0, 0.2727, 1.0, 0.2727, 1.0, 0.2424, 1.0, 0.9091, 1.0, 0.9394, 1.0, 0.9394, 1.0, 0.9091, 1.0, 0.6364, 1.0, 0.6667, 1.0, 0.6667, 1.0, 0.6364, 1.0, 0.3636, 1.0, 0.3939, 1.0, 0.3939, 1.0, 0.3636, 1.0, 0.09091, 1.0, 0.1212, 1.0, 0.1212, 1.0, 0.09091, 1.0, 0.7576, 1.0, 0.7879, 1.0, 0.7879, 1.0, 0.7576, 1.0, 0.4848, 1.0, 0.5152, 1.0, 0.5152, 1.0, 0.4848, 1.0, 0.2121, 1.0, 0.2424, 1.0, 0.2424, 1.0, 0.2121, 1.0, 0.8788, 1.0, 0.9091, 1.0, 0.9091, 1.0, 0.8788, 1.0, 0.6061, 1.0, 0.6364, 1.0, 0.6364, 1.0, 0.6061, 1.0, 0.3333, 1.0, 0.3636, 1.0, 0.3636, 1.0, 0.3333, 1.0, 0.06061, 1.0, 0.09091, 1.0, 0.09091, 1.0, 0.06061, 1.0, 0.7273, 1.0, 0.7576, 1.0, 0.7576, 1.0, 0.7273, 1.0, 0.4545, 1.0, 0.4848, 1.0, 0.4848, 1.0, 0.4545, 1.0, 0.1818, 1.0, 0.2121, 1.0, 0.2121, 1.0, 0.1818, 1.0, 0.4683, 0.3497, 0.4832, 0.3066, 0.4832, 0.3066, 0.4683, 0.3497, 0.4156, 0.4237, 0.4455, 0.3892, 0.4455, 0.3892, 0.4156, 0.4237, 0.6667, 1.0, 0.697, 1.0, 0.697, 1.0, 0.6667, 1.0, 0.1824, 0.01972, 0.14, 0.03668, 0.14, 0.03668, 0.1824, 0.01972, 0.9394, 1.0, 0.9697, 1.0, 0.9697, 1.0, 0.9394, 1.0, 0.3333, 1.0, 0.3636, 1.0, 0.3636, 1.0, 0.3333, 1.0, 0.6364, 1.0, 0.6667, 1.0, 0.6667, 1.0, 0.6364, 1.0, 0.2121, 1.0, 0.2121, 1.0, 0.2121, 1.0, 0.2121, 1.0, 0.4455, 0.3892, 0.4683, 0.3497, 0.4683, 0.3497, 0.4455, 0.3892, 0.303, 1.0, 0.3333, 1.0, 0.3333, 1.0, 0.303, 1.0, 0.6061, 1.0, 0.6364, 1.0, 0.6364, 1.0, 0.6061, 1.0, 0.697, 1.0, 0.697, 1.0, 0.697, 1.0, 0.697, 1.0, 0.697, 1.0, 0.7273, 1.0, 0.7273, 1.0, 0.697, 1.0, 0.5758, 1.0, 0.6061, 1.0, 0.6061, 1.0, 0.5758, 1.0, 0.01677, 0.3066, 0.03169, 0.3497, 0.03169, 0.3497, 0.01677, 0.3066, 0.4683, 0.3497, 0.4455, 0.3892, 0.4455, 0.3892, 0.4683, 0.3497, 0.8788, 1.0, 0.9091, 1.0, 0.9091, 1.0, 0.8788, 1.0, 0.1818, 1.0, 0.2121, 1.0, 0.2121, 1.0, 0.1818, 1.0, 0.4545, 1.0, 0.4848, 1.0, 0.4848, 1.0, 0.4545, 1.0, 0.7273, 1.0, 0.7576, 1.0, 0.7576, 1.0, 0.7273, 1.0, 0.06061, 1.0, 0.09091, 1.0, 0.09091, 1.0, 0.06061, 1.0, 0.3333, 1.0, 0.3636, 1.0, 0.3636, 1.0, 0.3333, 1.0, 0.6061, 1.0, 0.6364, 1.0, 0.6364, 1.0, 0.6061, 1.0, 0.8788, 1.0, 0.9091, 1.0, 0.9091, 1.0, 0.8788, 1.0, 0.2121, 1.0, 0.2424, 1.0, 0.2424, 1.0, 0.2121, 1.0, 0.4848, 1.0, 0.5152, 1.0, 0.5152, 1.0, 0.4848, 1.0, 0.7576, 1.0, 0.7879, 1.0, 0.7879, 1.0, 0.7576, 1.0, 0.09091, 1.0, 0.1212, 1.0, 0.1212, 1.0, 0.09091, 1.0, 0.3636, 1.0, 0.3939, 1.0, 0.3939, 1.0, 0.3636, 1.0, 0.6364, 1.0, 0.6667, 1.0, 0.6667, 1.0, 0.6364, 1.0, 0.9091, 1.0, 0.9394, 1.0, 0.9394, 1.0, 0.9091, 1.0, 0.2424, 1.0, 0.2727, 1.0, 0.2727, 1.0, 0.2424, 1.0, 0.5152, 1.0, 0.5455, 1.0, 0.5455, 1.0, 0.5152, 1.0, 0.7879, 1.0, 0.8182, 1.0, 0.8182, 1.0, 0.7879, 1.0, 0.1212, 1.0, 0.1515, 1.0, 0.1515, 1.0, 0.1212, 1.0, 0.3939, 1.0, 0.4242, 1.0, 0.4242, 1.0, 0.3939, 1.0, 0.6667, 1.0, 0.697, 1.0, 0.697, 1.0, 0.6667, 1.0, 0.9394, 1.0, 0.9697, 1.0, 0.9697, 1.0, 0.9394, 1.0, 4.47e-07, 1.0, 0.0303, 1.0, 0.0303, 1.0, 4.47e-07, 1.0, 0.2727, 1.0, 0.303, 1.0, 0.303, 1.0, 0.2727, 1.0, 0.5455, 1.0, 0.5758, 1.0, 0.5758, 1.0, 0.5455, 1.0, 0.8182, 1.0, 0.8485, 1.0, 0.8485, 1.0, 0.8182, 1.0, 0.1515, 1.0, 0.1818, 1.0, 0.1818, 1.0, 0.1515, 1.0, 0.4242, 1.0, 0.4545, 1.0, 0.4545, 1.0, 0.4242, 1.0, 0.697, 1.0, 0.7273, 1.0, 0.7273, 1.0, 0.697, 1.0, 0.0303, 1.0, 0.06061, 1.0, 0.06061, 1.0, 0.0303, 1.0, 0.9697, 1.0, 1.0, 1.0, 1.0, 1.0, 0.9697, 1.0, 0.303, 1.0, 0.3333, 1.0, 0.3333, 1.0, 0.303, 1.0, 0.5758, 1.0, 0.6061, 1.0, 0.6061, 1.0, 0.5758, 1.0, 0.8485, 1.0, 0.8788, 1.0, 0.8788, 1.0, 0.8485, 1.0, 0.7273, 1.0, 0.7576, 1.0, 0.7576, 1.0, 0.7273, 1.0, 0.7576, 1.0, 0.7879, 1.0, 0.7879, 1.0, 0.7576, 1.0, 0.7879, 1.0, 0.8182, 1.0, 0.8182, 1.0, 0.7879, 1.0, 0.4242, 1.0, 0.4545, 1.0, 0.4545, 1.0, 0.4242, 1.0, 0.8485, 1.0, 0.8788, 1.0, 0.8788, 1.0, 0.8485, 1.0, 0.06061, 1.0, 0.09091, 1.0, 0.09091, 1.0, 0.06061, 1.0, 0.4848, 1.0, 0.5152, 1.0, 0.5152, 1.0, 0.4848, 1.0, 0.1212, 1.0, 0.1515, 1.0, 0.1515, 1.0, 0.1212, 1.0, 0.1818, 1.0, 0.2121, 1.0, 0.2121, 1.0, 0.1818, 1.0, 0.697, 1.0, 0.7273, 1.0, 0.7273, 1.0, 0.697, 1.0, 0.1515, 1.0, 0.1818, 1.0, 0.1818, 1.0, 0.1515, 1.0, 0.3636, 1.0, 0.3939, 1.0, 0.3939, 1.0, 0.3636, 1.0, 0.4545, 1.0, 0.4848, 1.0, 0.4848, 1.0, 0.4545, 1.0, 0.0303, 1.0, 0.06061, 1.0, 0.06061, 1.0, 0.0303, 1.0, 0.5152, 1.0, 0.5455, 1.0, 0.5455, 1.0, 0.5152, 1.0, 0.8182, 1.0, 0.8485, 1.0, 0.8485, 1.0, 0.8182, 1.0, 0.09091, 1.0, 0.1212, 1.0, 0.1212, 1.0, 0.09091, 1.0, 0.3939, 1.0, 0.4242, 1.0, 0.4242, 1.0, 0.3939, 1.0, 0.3176, 0.01972, 0.2728, 0.01109, 0.2728, 0.01109, 0.3176, 0.01972, 0.4848, 1.0, 0.5152, 1.0, 0.5152, 1.0, 0.4848, 1.0, 0.06061, 1.0, 0.09091, 1.0, 0.09091, 1.0, 0.06061, 1.0, 0.4545, 1.0, 0.4848, 1.0, 0.4848, 1.0, 0.4545, 1.0, 0.1608, 0.4728, 0.2046, 0.4857, 0.2046, 0.4857, 0.1608, 0.4728, 0.8485, 1.0, 0.8788, 1.0, 0.8788, 1.0, 0.8485, 1.0, 0.0303, 1.0, 0.06061, 1.0, 0.06061, 1.0, 0.0303, 1.0, 0.4242, 1.0, 0.4545, 1.0, 0.4545, 1.0, 0.4242, 1.0, 0.1202, 0.4519, 0.1608, 0.4728, 0.1608, 0.4728, 0.1202, 0.4519, 0.08438, 0.4237, 0.1202, 0.4519, 0.1202, 0.4519, 0.08438, 0.4237, 0.8182, 1.0, 0.8485, 1.0, 0.8485, 1.0, 0.8182, 1.0, 0.5455, 1.0, 0.5455, 1.0, 0.5455, 1.0, 0.5455, 1.0, 0.3939, 1.0, 0.4242, 1.0, 0.4242, 1.0, 0.3939, 1.0, 0.0545, 0.3892, 0.08438, 0.4237, 0.08438, 0.4237, 0.0545, 0.3892, 0.7879, 1.0, 0.8182, 1.0, 0.8182, 1.0, 0.7879, 1.0, 0.4876, 0.2158, 0.4768, 0.1715, 0.4768, 0.1715, 0.4876, 0.2158, 0.3636, 1.0, 0.3939, 1.0, 0.3939, 1.0, 0.3636, 1.0, 0.3636, 1.0, 0.3636, 1.0, 0.3636, 1.0, 0.3636, 1.0, 0.03169, 0.3497, 0.0545, 0.3892, 0.0545, 0.3892, 0.03169, 0.3497, 0.7576, 1.0, 0.7879, 1.0, 0.7879, 1.0, 0.7576, 1.0, 0.4897, 0.2614, 0.4876, 0.2158, 0.4876, 0.2158, 0.4897, 0.2614, 0.7273, 1.0, 0.7576, 1.0, 0.7576, 1.0, 0.7273, 1.0, 0.8788, 1.0, 0.8788, 1.0, 0.8788, 1.0, 0.8788, 1.0, 0.4832, 0.3066, 0.4897, 0.2614, 0.4897, 0.2614, 0.4832, 0.3066, 0.3636, 1.0, 0.3636, 1.0, 0.3636, 1.0, 0.3636, 1.0, 0.3636, 1.0, 0.3636, 1.0, 0.3636, 1.0, 0.3636, 1.0, 0.3636, 1.0, 0.3636, 1.0, 0.3636, 1.0, 0.3636, 1.0, 0.3636, 1.0, 0.3636, 1.0, 0.3636, 1.0, 0.3636, 1.0, 0.3636, 1.0, 0.3939, 1.0, 0.3939, 1.0, 0.3636, 1.0, 0.3636, 1.0, 0.3939, 1.0, 0.3939, 1.0, 0.3636, 1.0, 0.3636, 1.0, 0.3939, 1.0, 0.3939, 1.0, 0.3636, 1.0, 0.3636, 1.0, 0.3939, 1.0, 0.3939, 1.0, 0.3636, 1.0, 0.3939, 1.0, 0.4242, 1.0, 0.4242, 1.0, 0.3939, 1.0, 0.3939, 1.0, 0.4242, 1.0, 0.4242, 1.0, 0.3939, 1.0, 0.3939, 1.0, 0.4242, 1.0, 0.4242, 1.0, 0.3939, 1.0, 0.3939, 1.0, 0.4242, 1.0, 0.4242, 1.0, 0.3939, 1.0, 0.5455, 1.0, 0.5455, 1.0, 0.5455, 1.0, 0.5455, 1.0, 0.5455, 1.0, 0.5455, 1.0, 0.5455, 1.0, 0.5455, 1.0, 0.5455, 1.0, 0.5455, 1.0, 0.5455, 1.0, 0.5455, 1.0, 0.5455, 1.0, 0.5455, 1.0, 0.5455, 1.0, 0.5455, 1.0, 0.4242, 1.0, 0.4545, 1.0, 0.4545, 1.0, 0.4242, 1.0, 0.4242, 1.0, 0.4545, 1.0, 0.4545, 1.0, 0.4242, 1.0, 0.4242, 1.0, 0.4545, 1.0, 0.4545, 1.0, 0.4242, 1.0, 0.4242, 1.0, 0.4545, 1.0, 0.4545, 1.0, 0.4242, 1.0, 0.4545, 1.0, 0.4848, 1.0, 0.4848, 1.0, 0.4545, 1.0, 0.4545, 1.0, 0.4848, 1.0, 0.4848, 1.0, 0.4545, 1.0, 0.4545, 1.0, 0.4848, 1.0, 0.4848, 1.0, 0.4545, 1.0, 0.4545, 1.0, 0.4848, 1.0, 0.4848, 1.0, 0.4545, 1.0, 0.4848, 1.0, 0.5152, 1.0, 0.5152, 1.0, 0.4848, 1.0, 0.4848, 1.0, 0.5152, 1.0, 0.5152, 1.0, 0.4848, 1.0, 0.4848, 1.0, 0.5152, 1.0, 0.5152, 1.0, 0.4848, 1.0, 0.4848, 1.0, 0.5152, 1.0, 0.5152, 1.0, 0.4848, 1.0, 0.3176, 0.01972, 0.2728, 0.01109, 0.2728, 0.01109, 0.3176, 0.01972, 0.3176, 0.01972, 0.2728, 0.01109, 0.2728, 0.01109, 0.3176, 0.01972, 0.3176, 0.01972, 0.2728, 0.01109, 0.2728, 0.01109, 0.3176, 0.01972, 0.3176, 0.01972, 0.2728, 0.01109, 0.2728, 0.01109, 0.3176, 0.01972, 0.1824, 0.01972, 0.14, 0.03668, 0.14, 0.03668, 0.1824, 0.01972, 0.1824, 0.01972, 0.14, 0.03668, 0.14, 0.03668, 0.1824, 0.01972, 0.1824, 0.01972, 0.14, 0.03668, 0.14, 0.03668, 0.1824, 0.01972, 0.1824, 0.01972, 0.14, 0.03668, 0.14, 0.03668, 0.1824, 0.01972, 0.1016, 0.06135, 0.06862, 0.09283, 0.06862, 0.09283, 0.1016, 0.06135, 0.1016, 0.06135, 0.06862, 0.09283, 0.06862, 0.09283, 0.1016, 0.06135, 0.1016, 0.06135, 0.06862, 0.09283, 0.06862, 0.09283, 0.1016, 0.06135, 0.1016, 0.06135, 0.06862, 0.09283, 0.06862, 0.09283, 0.1016, 0.06135, 0.14, 0.03668, 0.1016, 0.06135, 0.1016, 0.06135, 0.14, 0.03668, 0.14, 0.03668, 0.1016, 0.06135, 0.1016, 0.06135, 0.14, 0.03668, 0.14, 0.03668, 0.1016, 0.06135, 0.1016, 0.06135, 0.14, 0.03668, 0.14, 0.03668, 0.1016, 0.06135, 0.1016, 0.06135, 0.14, 0.03668, 0.2272, 0.01109, 0.1824, 0.01972, 0.1824, 0.01972, 0.2272, 0.01109, 0.2272, 0.01109, 0.1824, 0.01972, 0.1824, 0.01972, 0.2272, 0.01109, 0.2272, 0.01109, 0.1824, 0.01972, 0.1824, 0.01972, 0.2272, 0.01109, 0.2272, 0.01109, 0.1824, 0.01972, 0.1824, 0.01972, 0.2272, 0.01109, 0.2728, 0.01109, 0.2272, 0.01109, 0.2272, 0.01109, 0.2728, 0.01109, 0.2728, 0.01109, 0.2272, 0.01109, 0.2272, 0.01109, 0.2728, 0.01109, 0.2728, 0.01109, 0.2272, 0.01109, 0.2272, 0.01109, 0.2728, 0.01109, 0.2728, 0.01109, 0.2272, 0.01109, 0.2272, 0.01109, 0.2728, 0.01109, 0.5152, 1.0, 0.5455, 1.0, 0.5455, 1.0, 0.5152, 1.0, 0.5152, 1.0, 0.5455, 1.0, 0.5455, 1.0, 0.5152, 1.0, 0.5152, 1.0, 0.5455, 1.0, 0.5455, 1.0, 0.5152, 1.0, 0.5152, 1.0, 0.5455, 1.0, 0.5455, 1.0, 0.5152, 1.0, 0.4832, 0.3066, 0.4897, 0.2614, 0.4897, 0.2614, 0.4832, 0.3066, 0.4832, 0.3066, 0.4897, 0.2614, 0.4897, 0.2614, 0.4832, 0.3066, 0.4832, 0.3066, 0.4897, 0.2614, 0.4897, 0.2614, 0.4832, 0.3066, 0.4832, 0.3066, 0.4897, 0.2614, 0.4897, 0.2614, 0.4832, 0.3066, 0.8788, 1.0, 0.8788, 1.0, 0.8788, 1.0, 0.8788, 1.0, 0.8788, 1.0, 0.8788, 1.0, 0.8788, 1.0, 0.8788, 1.0, 0.8788, 1.0, 0.8788, 1.0, 0.8788, 1.0, 0.8788, 1.0, 0.8788, 1.0, 0.8788, 1.0, 0.8788, 1.0, 0.8788, 1.0, 0.7273, 1.0, 0.7576, 1.0, 0.7576, 1.0, 0.7273, 1.0, 0.7273, 1.0, 0.7576, 1.0, 0.7576, 1.0, 0.7273, 1.0, 0.7273, 1.0, 0.7576, 1.0, 0.7576, 1.0, 0.7273, 1.0, 0.7273, 1.0, 0.7576, 1.0, 0.7576, 1.0, 0.7273, 1.0, 0.4897, 0.2614, 0.4876, 0.2158, 0.4876, 0.2158, 0.4897, 0.2614, 0.4897, 0.2614, 0.4876, 0.2158, 0.4876, 0.2158, 0.4897, 0.2614, 0.4897, 0.2614, 0.4876, 0.2158, 0.4876, 0.2158, 0.4897, 0.2614, 0.4897, 0.2614, 0.4876, 0.2158, 0.4876, 0.2158, 0.4897, 0.2614, 0.7576, 1.0, 0.7879, 1.0, 0.7879, 1.0, 0.7576, 1.0, 0.7576, 1.0, 0.7879, 1.0, 0.7879, 1.0, 0.7576, 1.0, 0.7576, 1.0, 0.7879, 1.0, 0.7879, 1.0, 0.7576, 1.0, 0.7576, 1.0, 0.7879, 1.0, 0.7879, 1.0, 0.7576, 1.0, 0.4876, 0.2158, 0.4768, 0.1715, 0.4768, 0.1715, 0.4876, 0.2158, 0.4876, 0.2158, 0.4768, 0.1715, 0.4768, 0.1715, 0.4876, 0.2158, 0.4876, 0.2158, 0.4768, 0.1715, 0.4768, 0.1715, 0.4876, 0.2158, 0.4876, 0.2158, 0.4768, 0.1715, 0.4768, 0.1715, 0.4876, 0.2158, 0.7879, 1.0, 0.8182, 1.0, 0.8182, 1.0, 0.7879, 1.0, 0.7879, 1.0, 0.8182, 1.0, 0.8182, 1.0, 0.7879, 1.0, 0.7879, 1.0, 0.8182, 1.0, 0.8182, 1.0, 0.7879, 1.0, 0.7879, 1.0, 0.8182, 1.0, 0.8182, 1.0, 0.7879, 1.0, 0.8182, 1.0, 0.8485, 1.0, 0.8485, 1.0, 0.8182, 1.0, 0.8182, 1.0, 0.8485, 1.0, 0.8485, 1.0, 0.8182, 1.0, 0.8182, 1.0, 0.8485, 1.0, 0.8485, 1.0, 0.8182, 1.0, 0.8182, 1.0, 0.8485, 1.0, 0.8485, 1.0, 0.8182, 1.0, 0.8485, 1.0, 0.8788, 1.0, 0.8788, 1.0, 0.8485, 1.0, 0.8485, 1.0, 0.8788, 1.0, 0.8788, 1.0, 0.8485, 1.0, 0.8485, 1.0, 0.8788, 1.0, 0.8788, 1.0, 0.8485, 1.0, 0.8485, 1.0, 0.8788, 1.0, 0.8788, 1.0, 0.8485, 1.0, 0.697, 1.0, 0.7273, 1.0, 0.7273, 1.0, 0.697, 1.0, 0.697, 1.0, 0.7273, 1.0, 0.7273, 1.0, 0.697, 1.0, 0.697, 1.0, 0.7273, 1.0, 0.7273, 1.0, 0.697, 1.0, 0.697, 1.0, 0.7273, 1.0, 0.7273, 1.0, 0.697, 1.0, 0.697, 1.0, 0.697, 1.0, 0.697, 1.0, 0.697, 1.0, 0.697, 1.0, 0.697, 1.0, 0.697, 1.0, 0.697, 1.0, 0.697, 1.0, 0.697, 1.0, 0.697, 1.0, 0.697, 1.0, 0.697, 1.0, 0.697, 1.0, 0.697, 1.0, 0.697, 1.0, 0.4455, 0.3892, 0.4683, 0.3497, 0.4683, 0.3497, 0.4455, 0.3892, 0.4455, 0.3892, 0.4683, 0.3497, 0.4683, 0.3497, 0.4455, 0.3892, 0.4455, 0.3892, 0.4683, 0.3497, 0.4683, 0.3497, 0.4455, 0.3892, 0.4455, 0.3892, 0.4683, 0.3497, 0.4683, 0.3497, 0.4455, 0.3892, 0.4156, 0.4237, 0.4455, 0.3892, 0.4455, 0.3892, 0.4156, 0.4237, 0.4156, 0.4237, 0.4455, 0.3892, 0.4455, 0.3892, 0.4156, 0.4237, 0.4156, 0.4237, 0.4455, 0.3892, 0.4455, 0.3892, 0.4156, 0.4237, 0.4156, 0.4237, 0.4455, 0.3892, 0.4455, 0.3892, 0.4156, 0.4237, 0.4683, 0.3497, 0.4832, 0.3066, 0.4832, 0.3066, 0.4683, 0.3497, 0.4683, 0.3497, 0.4832, 0.3066, 0.4832, 0.3066, 0.4683, 0.3497, 0.4683, 0.3497, 0.4832, 0.3066, 0.4832, 0.3066, 0.4683, 0.3497, 0.4683, 0.3497, 0.4832, 0.3066, 0.4832, 0.3066, 0.4683, 0.3497, 0.03169, 0.3497, 0.0545, 0.3892, 0.0545, 0.3892, 0.03169, 0.3497, 0.03169, 0.3497, 0.0545, 0.3892, 0.0545, 0.3892, 0.03169, 0.3497, 0.03169, 0.3497, 0.0545, 0.3892, 0.0545, 0.3892, 0.03169, 0.3497, 0.03169, 0.3497, 0.0545, 0.3892, 0.0545, 0.3892, 0.03169, 0.3497, 0.0545, 0.3892, 0.08438, 0.4237, 0.08438, 0.4237, 0.0545, 0.3892, 0.0545, 0.3892, 0.08438, 0.4237, 0.08438, 0.4237, 0.0545, 0.3892, 0.0545, 0.3892, 0.08438, 0.4237, 0.08438, 0.4237, 0.0545, 0.3892, 0.0545, 0.3892, 0.08438, 0.4237, 0.08438, 0.4237, 0.0545, 0.3892, 0.08438, 0.4237, 0.1202, 0.4519, 0.1202, 0.4519, 0.08438, 0.4237, 0.08438, 0.4237, 0.1202, 0.4519, 0.1202, 0.4519, 0.08438, 0.4237, 0.08438, 0.4237, 0.1202, 0.4519, 0.1202, 0.4519, 0.08438, 0.4237, 0.08438, 0.4237, 0.1202, 0.4519, 0.1202, 0.4519, 0.08438, 0.4237, 0.1202, 0.4519, 0.1608, 0.4728, 0.1608, 0.4728, 0.1202, 0.4519, 0.1202, 0.4519, 0.1608, 0.4728, 0.1608, 0.4728, 0.1202, 0.4519, 0.1202, 0.4519, 0.1608, 0.4728, 0.1608, 0.4728, 0.1202, 0.4519, 0.1202, 0.4519, 0.1608, 0.4728, 0.1608, 0.4728, 0.1202, 0.4519, 0.0303, 1.0, 0.06061, 1.0, 0.06061, 1.0, 0.0303, 1.0, 0.0303, 1.0, 0.06061, 1.0, 0.06061, 1.0, 0.0303, 1.0, 0.0303, 1.0, 0.06061, 1.0, 0.06061, 1.0, 0.0303, 1.0, 0.0303, 1.0, 0.06061, 1.0, 0.06061, 1.0, 0.0303, 1.0, 0.1608, 0.4728, 0.2046, 0.4857, 0.2046, 0.4857, 0.1608, 0.4728, 0.1608, 0.4728, 0.2046, 0.4857, 0.2046, 0.4857, 0.1608, 0.4728, 0.1608, 0.4728, 0.2046, 0.4857, 0.2046, 0.4857, 0.1608, 0.4728, 0.1608, 0.4728, 0.2046, 0.4857, 0.2046, 0.4857, 0.1608, 0.4728, 0.06061, 1.0, 0.09091, 1.0, 0.09091, 1.0, 0.06061, 1.0, 0.06061, 1.0, 0.09091, 1.0, 0.09091, 1.0, 0.06061, 1.0, 0.06061, 1.0, 0.09091, 1.0, 0.09091, 1.0, 0.06061, 1.0, 0.06061, 1.0, 0.09091, 1.0, 0.09091, 1.0, 0.06061, 1.0, 0.01677, 0.3066, 0.03169, 0.3497, 0.03169, 0.3497, 0.01677, 0.3066, 0.01677, 0.3066, 0.03169, 0.3497, 0.03169, 0.3497, 0.01677, 0.3066, 0.01677, 0.3066, 0.03169, 0.3497, 0.03169, 0.3497, 0.01677, 0.3066, 0.01677, 0.3066, 0.03169, 0.3497, 0.03169, 0.3497, 0.01677, 0.3066, 0.2121, 1.0, 0.2121, 1.0, 0.2121, 1.0, 0.2121, 1.0, 0.2121, 1.0, 0.2121, 1.0, 0.2121, 1.0, 0.2121, 1.0, 0.2121, 1.0, 0.2121, 1.0, 0.2121, 1.0, 0.2121, 1.0, 0.2121, 1.0, 0.2121, 1.0, 0.2121, 1.0, 0.2121, 1.0, 0.0303, 1.0, 0.0303, 1.0, 0.0303, 1.0, 0.0303, 1.0, 0.0303, 1.0, 0.0303, 1.0, 0.0303, 1.0, 0.0303, 1.0, 0.0303, 1.0, 0.0303, 1.0, 0.0303, 1.0, 0.0303, 1.0, 0.0303, 1.0, 0.0303, 1.0, 0.0303, 1.0, 0.0303, 1.0, 0.1818, 1.0, 0.2121, 1.0, 0.2121, 1.0, 0.1818, 1.0, 0.1818, 1.0, 0.2121, 1.0, 0.2121, 1.0, 0.1818, 1.0, 0.1818, 1.0, 0.2121, 1.0, 0.2121, 1.0, 0.1818, 1.0, 0.1818, 1.0, 0.2121, 1.0, 0.2121, 1.0, 0.1818, 1.0, 0.1515, 1.0, 0.1818, 1.0, 0.1818, 1.0, 0.1515, 1.0, 0.1515, 1.0, 0.1818, 1.0, 0.1818, 1.0, 0.1515, 1.0, 0.1515, 1.0, 0.1818, 1.0, 0.1818, 1.0, 0.1515, 1.0, 0.1515, 1.0, 0.1818, 1.0, 0.1818, 1.0, 0.1515, 1.0, 0.1212, 1.0, 0.1515, 1.0, 0.1515, 1.0, 0.1212, 1.0, 0.1212, 1.0, 0.1515, 1.0, 0.1515, 1.0, 0.1212, 1.0, 0.1212, 1.0, 0.1515, 1.0, 0.1515, 1.0, 0.1212, 1.0, 0.1212, 1.0, 0.1515, 1.0, 0.1515, 1.0, 0.1212, 1.0, 0.09091, 1.0, 0.1212, 1.0, 0.1212, 1.0, 0.09091, 1.0, 0.09091, 1.0, 0.1212, 1.0, 0.1212, 1.0, 0.09091, 1.0, 0.09091, 1.0, 0.1212, 1.0, 0.1212, 1.0, 0.09091, 1.0, 0.09091, 1.0, 0.1212, 1.0, 0.1212, 1.0, 0.09091, 1.0, 0.2817, 0.4083, 0.2412, 0.4093, 0.1946, 0.4181, 0.1799, 0.412, 0.1533, 0.3965, 0.1291, 0.3768, 0.1083, 0.3535, 0.09151, 0.3278, 0.08477, 0.3133, 0.09134, 0.2664, 0.09036, 0.2259, 0.09705, 0.1983, 0.1165, 0.1627, 0.1321, 0.118, 0.1448, 0.1083, 0.1715, 0.09304, 0.2006, 0.08188, 0.2312, 0.07552, 0.2619, 0.07386, 0.2778, 0.07525, 0.3151, 0.1044, 0.3507, 0.1238, 0.3712, 0.1434, 0.3923, 0.178, 0.4232, 0.2139, 0.4254, 0.2297, 0.4252, 0.2605, 0.4203, 0.2913, 0.4105, 0.3209, 0.3966, 0.3484, 0.3874, 0.3614, 0.3435, 0.3792, 0.3089, 0.4003, 0.2727, 1.0, 0.303, 1.0, 0.303, 1.0, 0.2727, 1.0, 0.14, 0.03668, 0.1824, 0.01972, 0.1824, 0.01972, 0.14, 0.03668, 0.4455, 0.3892, 0.4156, 0.4237, 0.4156, 0.4237, 0.4455, 0.3892, 0.4832, 0.3066, 0.4683, 0.3497, 0.4683, 0.3497, 0.4832, 0.3066, 0.3333, 1.0, 0.3636, 1.0, 0.3636, 1.0, 0.3333, 1.0, 0.8788, 1.0, 0.9091, 1.0, 0.9091, 1.0, 0.8788, 1.0, 0.06862, 0.09283, 0.1016, 0.06135, 0.1016, 0.06135, 0.06862, 0.09283, 0.9697, 1.0, 1.0, 1.0, 1.0, 1.0, 0.9697, 1.0, 0.9394, 1.0, 0.9697, 1.0, 0.9697, 1.0, 0.9394, 1.0, 0.303, 1.0, 0.3333, 1.0, 0.3333, 1.0, 0.303, 1.0, 0.1016, 0.06135, 0.14, 0.03668, 0.14, 0.03668, 0.1016, 0.06135, 0.1824, 0.01972, 0.2272, 0.01109, 0.2272, 0.01109, 0.1824, 0.01972, 0.2272, 0.01109, 0.2728, 0.01109, 0.2728, 0.01109, 0.2272, 0.01109, 0.2728, 0.01109, 0.3176, 0.01972, 0.3176, 0.01972, 0.2728, 0.01109, 4.47e-07, 1.0, 0.0303, 1.0, 0.0303, 1.0, 4.47e-07, 1.0, 0.5758, 1.0, 0.6061, 1.0, 0.6061, 1.0, 0.5758, 1.0, 0.5455, 1.0, 0.5758, 1.0, 0.5758, 1.0, 0.5455, 1.0, 0.2046, 0.4857, 0.1608, 0.4728, 0.1608, 0.4728, 0.2046, 0.4857, 0.6061, 1.0, 0.6364, 1.0, 0.6364, 1.0, 0.6061, 1.0, 0.1202, 0.4519, 0.08438, 0.4237, 0.08438, 0.4237, 0.1202, 0.4519, 0.1608, 0.4728, 0.1202, 0.4519, 0.1202, 0.4519, 0.1608, 0.4728, 0.9091, 1.0, 0.9394, 1.0, 0.9394, 1.0, 0.9091, 1.0, 0.6364, 1.0, 0.6667, 1.0, 0.6667, 1.0, 0.6364, 1.0, 0.08438, 0.4237, 0.0545, 0.3892, 0.0545, 0.3892, 0.08438, 0.4237, 0.4768, 0.1715, 0.4876, 0.2158, 0.4876, 0.2158, 0.4768, 0.1715, 0.6667, 1.0, 0.697, 1.0, 0.697, 1.0, 0.6667, 1.0, 0.0545, 0.3892, 0.03169, 0.3497, 0.03169, 0.3497, 0.0545, 0.3892, 0.4876, 0.2158, 0.4897, 0.2614, 0.4897, 0.2614, 0.4876, 0.2158, 0.2121, 1.0, 0.2424, 1.0, 0.2424, 1.0, 0.2121, 1.0, 0.4897, 0.2614, 0.4832, 0.3066, 0.4832, 0.3066, 0.4897, 0.2614, 0.03169, 0.3497, 0.01677, 0.3066, 0.01677, 0.3066, 0.03169, 0.3497, 0.2424, 1.0, 0.2727, 1.0, 0.2727, 1.0, 0.2424, 1.0, 0.1946, 0.4181, 0.2412, 0.4093, 0.25, 0.49, 0.2046, 0.4857, 0.09134, 0.2664, 0.08477, 0.3133, 0.01677, 0.3066, 0.01027, 0.2614, 0.09036, 0.2259, 0.09134, 0.2664, 0.01027, 0.2614, 0.01244, 0.2158, 0.09705, 0.1983, 0.09036, 0.2259, 0.01244, 0.2158, 0.0232, 0.1715, 0.1321, 0.118, 0.1165, 0.1627, 0.04215, 0.13, 0.06862, 0.09283, 0.3507, 0.1238, 0.3151, 0.1044, 0.36, 0.03668, 0.3984, 0.06135, 0.3712, 0.1434, 0.3507, 0.1238, 0.3984, 0.06135, 0.4314, 0.09283, 0.3923, 0.178, 0.3712, 0.1434, 0.4314, 0.09283, 0.4578, 0.13, 0.3435, 0.3792, 0.3874, 0.3614, 0.4156, 0.4237, 0.3798, 0.4519, 0.2817, 0.4083, 0.3089, 0.4003, 0.3392, 0.4728, 0.2954, 0.4857, 0.2412, 0.4093, 0.2817, 0.4083, 0.2954, 0.4857, 0.25, 0.49, 0.3151, 0.1044, 0.2778, 0.07525, 0.3176, 0.01972, 0.36, 0.03668, 0.4232, 0.2139, 0.3923, 0.178, 0.4578, 0.13, 0.4768, 0.1715, 0.1165, 0.1627, 0.09705, 0.1983, 0.0232, 0.1715, 0.04215, 0.13, 0.3089, 0.4003, 0.3435, 0.3792, 0.3798, 0.4519, 0.3392, 0.4728, 0.1016, 0.06135, 0.14, 0.03668, 0.14, 0.03668, 0.1016, 0.06135, 0.1016, 0.06135, 0.14, 0.03668, 0.14, 0.03668, 0.1016, 0.06135, 0.1016, 0.06135, 0.14, 0.03668, 0.14, 0.03668, 0.1016, 0.06135, 0.1016, 0.06135, 0.14, 0.03668, 0.14, 0.03668, 0.1016, 0.06135, 0.2312, 0.07552, 0.2006, 0.08188, 0.2006, 0.08188, 0.2312, 0.07552, 0.2312, 0.07552, 0.2006, 0.08188, 0.2006, 0.08188, 0.2312, 0.07552, 0.2312, 0.07552, 0.2006, 0.08188, 0.2006, 0.08188, 0.2312, 0.07552, 0.3176, 0.01972, 0.2778, 0.07525, 0.2778, 0.07525, 0.3176, 0.01972, 0.3176, 0.01972, 0.2778, 0.07525, 0.2778, 0.07525, 0.3176, 0.01972, 0.3176, 0.01972, 0.2778, 0.07525, 0.2778, 0.07525, 0.3176, 0.01972, 0.3176, 0.01972, 0.2778, 0.07525, 0.2778, 0.07525, 0.3176, 0.01972, 0.06862, 0.09283, 0.1016, 0.06135, 0.1016, 0.06135, 0.06862, 0.09283, 0.06862, 0.09283, 0.1016, 0.06135, 0.1016, 0.06135, 0.06862, 0.09283, 0.06862, 0.09283, 0.1016, 0.06135, 0.1016, 0.06135, 0.06862, 0.09283, 0.06862, 0.09283, 0.1016, 0.06135, 0.1016, 0.06135, 0.06862, 0.09283, 0.1715, 0.09304, 0.1448, 0.1083, 0.1448, 0.1083, 0.1715, 0.09304, 0.1715, 0.09304, 0.1448, 0.1083, 0.1448, 0.1083, 0.1715, 0.09304, 0.1715, 0.09304, 0.1448, 0.1083, 0.1448, 0.1083, 0.1715, 0.09304, 0.1715, 0.09304, 0.1448, 0.1083, 0.1448, 0.1083, 0.1715, 0.09304, 0.1448, 0.1083, 0.1321, 0.118, 0.1321, 0.118, 0.1448, 0.1083, 0.1448, 0.1083, 0.1321, 0.118, 0.1321, 0.118, 0.1448, 0.1083, 0.1448, 0.1083, 0.1321, 0.118, 0.1321, 0.118, 0.1448, 0.1083, 0.1448, 0.1083, 0.1321, 0.118, 0.1321, 0.118, 0.1448, 0.1083, 0.14, 0.03668, 0.1824, 0.01972, 0.1824, 0.01972, 0.14, 0.03668, 0.14, 0.03668, 0.1824, 0.01972, 0.1824, 0.01972, 0.14, 0.03668, 0.14, 0.03668, 0.1824, 0.01972, 0.1824, 0.01972, 0.14, 0.03668, 0.2006, 0.08188, 0.1715, 0.09304, 0.1715, 0.09304, 0.2006, 0.08188, 0.2006, 0.08188, 0.1715, 0.09304, 0.1715, 0.09304, 0.2006, 0.08188, 0.2006, 0.08188, 0.1715, 0.09304, 0.1715, 0.09304, 0.2006, 0.08188, 0.1321, 0.118, 0.06862, 0.09283, 0.06862, 0.09283, 0.1321, 0.118, 0.1321, 0.118, 0.06862, 0.09283, 0.06862, 0.09283, 0.1321, 0.118, 0.1321, 0.118, 0.06862, 0.09283, 0.06862, 0.09283, 0.1321, 0.118, 0.1321, 0.118, 0.06862, 0.09283, 0.06862, 0.09283, 0.1321, 0.118, 0.2619, 0.07386, 0.2312, 0.07552, 0.2312, 0.07552, 0.2619, 0.07386, 0.2619, 0.07386, 0.2312, 0.07552, 0.2312, 0.07552, 0.2619, 0.07386, 0.2619, 0.07386, 0.2312, 0.07552, 0.2312, 0.07552, 0.2619, 0.07386, 0.2619, 0.07386, 0.2312, 0.07552, 0.2312, 0.07552, 0.2619, 0.07386, 0.1824, 0.01972, 0.2272, 0.01109, 0.2272, 0.01109, 0.1824, 0.01972, 0.1824, 0.01972, 0.2272, 0.01109, 0.2272, 0.01109, 0.1824, 0.01972, 0.1824, 0.01972, 0.2272, 0.01109, 0.2272, 0.01109, 0.1824, 0.01972, 0.2778, 0.07525, 0.2619, 0.07386, 0.2619, 0.07386, 0.2778, 0.07525, 0.2778, 0.07525, 0.2619, 0.07386, 0.2619, 0.07386, 0.2778, 0.07525, 0.2778, 0.07525, 0.2619, 0.07386, 0.2619, 0.07386, 0.2778, 0.07525, 0.2778, 0.07525, 0.2619, 0.07386, 0.2619, 0.07386, 0.2778, 0.07525, 0.2272, 0.01109, 0.2728, 0.01109, 0.2728, 0.01109, 0.2272, 0.01109, 0.2272, 0.01109, 0.2728, 0.01109, 0.2728, 0.01109, 0.2272, 0.01109, 0.2272, 0.01109, 0.2728, 0.01109, 0.2728, 0.01109, 0.2272, 0.01109, 0.2272, 0.01109, 0.2728, 0.01109, 0.2728, 0.01109, 0.2272, 0.01109, 0.2728, 0.01109, 0.3176, 0.01972, 0.3176, 0.01972, 0.2728, 0.01109, 0.2728, 0.01109, 0.3176, 0.01972, 0.3176, 0.01972, 0.2728, 0.01109, 0.2728, 0.01109, 0.3176, 0.01972, 0.3176, 0.01972, 0.2728, 0.01109, 0.2728, 0.01109, 0.3176, 0.01972, 0.3176, 0.01972, 0.2728, 0.01109, 0.1946, 0.4181, 0.2046, 0.4857, 0.2046, 0.4857, 0.1946, 0.4181, 0.1946, 0.4181, 0.2046, 0.4857, 0.2046, 0.4857, 0.1946, 0.4181, 0.1946, 0.4181, 0.2046, 0.4857, 0.2046, 0.4857, 0.1946, 0.4181, 0.1946, 0.4181, 0.2046, 0.4857, 0.2046, 0.4857, 0.1946, 0.4181, 0.0545, 0.3892, 0.03169, 0.3497, 0.03169, 0.3497, 0.0545, 0.3892, 0.0545, 0.3892, 0.03169, 0.3497, 0.03169, 0.3497, 0.0545, 0.3892, 0.0545, 0.3892, 0.03169, 0.3497, 0.03169, 0.3497, 0.0545, 0.3892, 0.0545, 0.3892, 0.03169, 0.3497, 0.03169, 0.3497, 0.0545, 0.3892, 0.08438, 0.4237, 0.0545, 0.3892, 0.0545, 0.3892, 0.08438, 0.4237, 0.08438, 0.4237, 0.0545, 0.3892, 0.0545, 0.3892, 0.08438, 0.4237, 0.08438, 0.4237, 0.0545, 0.3892, 0.0545, 0.3892, 0.08438, 0.4237, 0.09151, 0.3278, 0.1083, 0.3535, 0.1083, 0.3535, 0.09151, 0.3278, 0.09151, 0.3278, 0.1083, 0.3535, 0.1083, 0.3535, 0.09151, 0.3278, 0.09151, 0.3278, 0.1083, 0.3535, 0.1083, 0.3535, 0.09151, 0.3278, 0.09151, 0.3278, 0.1083, 0.3535, 0.1083, 0.3535, 0.09151, 0.3278, 0.1533, 0.3965, 0.1799, 0.412, 0.1799, 0.412, 0.1533, 0.3965, 0.1533, 0.3965, 0.1799, 0.412, 0.1799, 0.412, 0.1533, 0.3965, 0.1533, 0.3965, 0.1799, 0.412, 0.1799, 0.412, 0.1533, 0.3965, 0.1533, 0.3965, 0.1799, 0.412, 0.1799, 0.412, 0.1533, 0.3965, 0.1608, 0.4728, 0.1202, 0.4519, 0.1202, 0.4519, 0.1608, 0.4728, 0.1608, 0.4728, 0.1202, 0.4519, 0.1202, 0.4519, 0.1608, 0.4728, 0.1608, 0.4728, 0.1202, 0.4519, 0.1202, 0.4519, 0.1608, 0.4728, 0.1608, 0.4728, 0.1202, 0.4519, 0.1202, 0.4519, 0.1608, 0.4728, 0.01677, 0.3066, 0.08477, 0.3133, 0.08477, 0.3133, 0.01677, 0.3066, 0.01677, 0.3066, 0.08477, 0.3133, 0.08477, 0.3133, 0.01677, 0.3066, 0.01677, 0.3066, 0.08477, 0.3133, 0.08477, 0.3133, 0.01677, 0.3066, 0.01677, 0.3066, 0.08477, 0.3133, 0.08477, 0.3133, 0.01677, 0.3066, 0.1799, 0.412, 0.1946, 0.4181, 0.1946, 0.4181, 0.1799, 0.412, 0.1799, 0.412, 0.1946, 0.4181, 0.1946, 0.4181, 0.1799, 0.412, 0.1799, 0.412, 0.1946, 0.4181, 0.1946, 0.4181, 0.1799, 0.412, 0.1799, 0.412, 0.1946, 0.4181, 0.1946, 0.4181, 0.1799, 0.412, 0.08477, 0.3133, 0.09151, 0.3278, 0.09151, 0.3278, 0.08477, 0.3133, 0.08477, 0.3133, 0.09151, 0.3278, 0.09151, 0.3278, 0.08477, 0.3133, 0.08477, 0.3133, 0.09151, 0.3278, 0.09151, 0.3278, 0.08477, 0.3133, 0.08477, 0.3133, 0.09151, 0.3278, 0.09151, 0.3278, 0.08477, 0.3133, 0.1291, 0.3768, 0.1533, 0.3965, 0.1533, 0.3965, 0.1291, 0.3768, 0.1291, 0.3768, 0.1533, 0.3965, 0.1533, 0.3965, 0.1291, 0.3768, 0.1291, 0.3768, 0.1533, 0.3965, 0.1533, 0.3965, 0.1291, 0.3768, 0.2046, 0.4857, 0.1608, 0.4728, 0.1608, 0.4728, 0.2046, 0.4857, 0.2046, 0.4857, 0.1608, 0.4728, 0.1608, 0.4728, 0.2046, 0.4857, 0.2046, 0.4857, 0.1608, 0.4728, 0.1608, 0.4728, 0.2046, 0.4857, 0.2046, 0.4857, 0.1608, 0.4728, 0.1608, 0.4728, 0.2046, 0.4857, 0.03169, 0.3497, 0.01677, 0.3066, 0.01677, 0.3066, 0.03169, 0.3497, 0.03169, 0.3497, 0.01677, 0.3066, 0.01677, 0.3066, 0.03169, 0.3497, 0.03169, 0.3497, 0.01677, 0.3066, 0.01677, 0.3066, 0.03169, 0.3497, 0.03169, 0.3497, 0.01677, 0.3066, 0.01677, 0.3066, 0.03169, 0.3497, 0.1083, 0.3535, 0.1291, 0.3768, 0.1291, 0.3768, 0.1083, 0.3535, 0.1083, 0.3535, 0.1291, 0.3768, 0.1291, 0.3768, 0.1083, 0.3535, 0.1083, 0.3535, 0.1291, 0.3768, 0.1291, 0.3768, 0.1083, 0.3535, 0.1202, 0.4519, 0.08438, 0.4237, 0.08438, 0.4237, 0.1202, 0.4519, 0.1202, 0.4519, 0.08438, 0.4237, 0.08438, 0.4237, 0.1202, 0.4519, 0.1202, 0.4519, 0.08438, 0.4237, 0.08438, 0.4237, 0.1202, 0.4519, 0.4455, 0.3892, 0.4156, 0.4237, 0.4156, 0.4237, 0.4455, 0.3892, 0.4455, 0.3892, 0.4156, 0.4237, 0.4156, 0.4237, 0.4455, 0.3892, 0.4455, 0.3892, 0.4156, 0.4237, 0.4156, 0.4237, 0.4455, 0.3892, 0.4455, 0.3892, 0.4156, 0.4237, 0.4156, 0.4237, 0.4455, 0.3892, 0.4156, 0.4237, 0.3874, 0.3614, 0.3874, 0.3614, 0.4156, 0.4237, 0.4156, 0.4237, 0.3874, 0.3614, 0.3874, 0.3614, 0.4156, 0.4237, 0.4156, 0.4237, 0.3874, 0.3614, 0.3874, 0.3614, 0.4156, 0.4237, 0.4156, 0.4237, 0.3874, 0.3614, 0.3874, 0.3614, 0.4156, 0.4237, 0.4683, 0.3497, 0.4455, 0.3892, 0.4455, 0.3892, 0.4683, 0.3497, 0.4683, 0.3497, 0.4455, 0.3892, 0.4455, 0.3892, 0.4683, 0.3497, 0.4683, 0.3497, 0.4455, 0.3892, 0.4455, 0.3892, 0.4683, 0.3497, 0.4683, 0.3497, 0.4455, 0.3892, 0.4455, 0.3892, 0.4683, 0.3497, 0.3874, 0.3614, 0.3966, 0.3484, 0.3966, 0.3484, 0.3874, 0.3614, 0.3874, 0.3614, 0.3966, 0.3484, 0.3966, 0.3484, 0.3874, 0.3614, 0.3874, 0.3614, 0.3966, 0.3484, 0.3966, 0.3484, 0.3874, 0.3614, 0.3874, 0.3614, 0.3966, 0.3484, 0.3966, 0.3484, 0.3874, 0.3614, 0.4897, 0.2614, 0.4832, 0.3066, 0.4832, 0.3066, 0.4897, 0.2614, 0.4897, 0.2614, 0.4832, 0.3066, 0.4832, 0.3066, 0.4897, 0.2614, 0.4897, 0.2614, 0.4832, 0.3066, 0.4832, 0.3066, 0.4897, 0.2614, 0.3966, 0.3484, 0.4105, 0.3209, 0.4105, 0.3209, 0.3966, 0.3484, 0.3966, 0.3484, 0.4105, 0.3209, 0.4105, 0.3209, 0.3966, 0.3484, 0.3966, 0.3484, 0.4105, 0.3209, 0.4105, 0.3209, 0.3966, 0.3484, 0.3966, 0.3484, 0.4105, 0.3209, 0.4105, 0.3209, 0.3966, 0.3484, 0.4876, 0.2158, 0.4897, 0.2614, 0.4897, 0.2614, 0.4876, 0.2158, 0.4876, 0.2158, 0.4897, 0.2614, 0.4897, 0.2614, 0.4876, 0.2158, 0.4876, 0.2158, 0.4897, 0.2614, 0.4897, 0.2614, 0.4876, 0.2158, 0.4876, 0.2158, 0.4897, 0.2614, 0.4897, 0.2614, 0.4876, 0.2158, 0.4203, 0.2913, 0.4252, 0.2605, 0.4252, 0.2605, 0.4203, 0.2913, 0.4203, 0.2913, 0.4252, 0.2605, 0.4252, 0.2605, 0.4203, 0.2913, 0.4203, 0.2913, 0.4252, 0.2605, 0.4252, 0.2605, 0.4203, 0.2913, 0.4768, 0.1715, 0.4876, 0.2158, 0.4876, 0.2158, 0.4768, 0.1715, 0.4768, 0.1715, 0.4876, 0.2158, 0.4876, 0.2158, 0.4768, 0.1715, 0.4768, 0.1715, 0.4876, 0.2158, 0.4876, 0.2158, 0.4768, 0.1715, 0.4768, 0.1715, 0.4876, 0.2158, 0.4876, 0.2158, 0.4768, 0.1715, 0.4252, 0.2605, 0.4254, 0.2297, 0.4254, 0.2297, 0.4252, 0.2605, 0.4252, 0.2605, 0.4254, 0.2297, 0.4254, 0.2297, 0.4252, 0.2605, 0.4252, 0.2605, 0.4254, 0.2297, 0.4254, 0.2297, 0.4252, 0.2605, 0.4252, 0.2605, 0.4254, 0.2297, 0.4254, 0.2297, 0.4252, 0.2605, 0.4254, 0.2297, 0.4232, 0.2139, 0.4232, 0.2139, 0.4254, 0.2297, 0.4254, 0.2297, 0.4232, 0.2139, 0.4232, 0.2139, 0.4254, 0.2297, 0.4254, 0.2297, 0.4232, 0.2139, 0.4232, 0.2139, 0.4254, 0.2297, 0.4254, 0.2297, 0.4232, 0.2139, 0.4232, 0.2139, 0.4254, 0.2297, 0.4105, 0.3209, 0.4203, 0.2913, 0.4203, 0.2913, 0.4105, 0.3209, 0.4105, 0.3209, 0.4203, 0.2913, 0.4203, 0.2913, 0.4105, 0.3209, 0.4105, 0.3209, 0.4203, 0.2913, 0.4203, 0.2913, 0.4105, 0.3209, 0.4832, 0.3066, 0.4683, 0.3497, 0.4683, 0.3497, 0.4832, 0.3066, 0.4832, 0.3066, 0.4683, 0.3497, 0.4683, 0.3497, 0.4832, 0.3066, 0.4832, 0.3066, 0.4683, 0.3497, 0.4683, 0.3497, 0.4832, 0.3066, 0.4897, 0.2614, 0.4252, 0.2605, 0.4254, 0.2297, 0.4232, 0.2139, 0.4768, 0.1715, 0.4876, 0.2158, 0.4232, 0.2139, 0.4768, 0.1715, 0.4768, 0.1715, 0.4232, 0.2139, 0.4232, 0.2139, 0.4768, 0.1715, 0.4768, 0.1715, 0.4232, 0.2139, 0.4232, 0.2139, 0.4768, 0.1715, 0.4768, 0.1715, 0.4232, 0.2139, 0.4232, 0.2139, 0.4768, 0.1715, 0.4768, 0.1715, 0.4232, 0.2139, 0.1818, 1.0, 0.2121, 1.0, 0.2121, 1.0, 0.1818, 1.0, 0.4545, 1.0, 0.4848, 1.0, 0.4848, 1.0, 0.4545, 1.0, 0.7273, 1.0, 0.7576, 1.0, 0.7576, 1.0, 0.7273, 1.0, 0.06061, 1.0, 0.09091, 1.0, 0.09091, 1.0, 0.06061, 1.0, 0.3333, 1.0, 0.3636, 1.0, 0.3636, 1.0, 0.3333, 1.0, 0.6061, 1.0, 0.6364, 1.0, 0.6364, 1.0, 0.6061, 1.0, 0.8788, 1.0, 0.9091, 1.0, 0.9091, 1.0, 0.8788, 1.0, 0.2121, 1.0, 0.2424, 1.0, 0.2424, 1.0, 0.2121, 1.0, 0.4848, 1.0, 0.5152, 1.0, 0.5152, 1.0, 0.4848, 1.0, 0.7576, 1.0, 0.7879, 1.0, 0.7879, 1.0, 0.7576, 1.0, 0.09091, 1.0, 0.1212, 1.0, 0.1212, 1.0, 0.09091, 1.0, 0.3636, 1.0, 0.3939, 1.0, 0.3939, 1.0, 0.3636, 1.0, 0.6364, 1.0, 0.6667, 1.0, 0.6667, 1.0, 0.6364, 1.0, 0.9091, 1.0, 0.9394, 1.0, 0.9394, 1.0, 0.9091, 1.0, 0.2424, 1.0, 0.2727, 1.0, 0.2727, 1.0, 0.2424, 1.0, 0.5152, 1.0, 0.5455, 1.0, 0.5455, 1.0, 0.5152, 1.0, 0.7879, 1.0, 0.8182, 1.0, 0.8182, 1.0, 0.7879, 1.0, 0.1212, 1.0, 0.1515, 1.0, 0.1515, 1.0, 0.1212, 1.0, 0.3939, 1.0, 0.4242, 1.0, 0.4242, 1.0, 0.3939, 1.0, 0.6667, 1.0, 0.697, 1.0, 0.697, 1.0, 0.6667, 1.0, 0.9394, 1.0, 0.9697, 1.0, 0.9697, 1.0, 0.9394, 1.0, 4.47e-07, 1.0, 0.0303, 1.0, 0.0303, 1.0, 4.47e-07, 1.0, 0.2727, 1.0, 0.303, 1.0, 0.303, 1.0, 0.2727, 1.0, 0.5455, 1.0, 0.5758, 1.0, 0.5758, 1.0, 0.5455, 1.0, 0.8182, 1.0, 0.8485, 1.0, 0.8485, 1.0, 0.8182, 1.0, 0.1515, 1.0, 0.1818, 1.0, 0.1818, 1.0, 0.1515, 1.0, 0.4242, 1.0, 0.4545, 1.0, 0.4545, 1.0, 0.4242, 1.0, 0.697, 1.0, 0.7273, 1.0, 0.7273, 1.0, 0.697, 1.0, 0.0303, 1.0, 0.06061, 1.0, 0.06061, 1.0, 0.0303, 1.0, 0.9697, 1.0, 1.0, 1.0, 1.0, 1.0, 0.9697, 1.0, 0.303, 1.0, 0.3333, 1.0, 0.3333, 1.0, 0.303, 1.0, 0.5758, 1.0, 0.6061, 1.0, 0.6061, 1.0, 0.5758, 1.0, 0.8485, 1.0, 0.8788, 1.0, 0.8788, 1.0, 0.8485, 1.0, 0.4156, 0.4237, 0.3874, 0.3614, 0.3966, 0.3484, 0.4105, 0.3209, 0.4683, 0.3497, 0.4455, 0.3892, 0.2728, 0.01109, 0.3176, 0.01972, 0.3176, 0.01972, 0.2728, 0.01109, 0.2272, 0.01109, 0.2728, 0.01109, 0.2728, 0.01109, 0.2272, 0.01109, 0.2778, 0.07525, 0.2619, 0.07386, 0.2619, 0.07386, 0.2778, 0.07525, 0.1824, 0.01972, 0.2272, 0.01109, 0.2272, 0.01109, 0.1824, 0.01972, 0.2619, 0.07386, 0.2312, 0.07552, 0.2312, 0.07552, 0.2619, 0.07386, 0.1321, 0.118, 0.06862, 0.09283, 0.06862, 0.09283, 0.1321, 0.118, 0.2006, 0.08188, 0.1715, 0.09304, 0.1715, 0.09304, 0.2006, 0.08188, 0.14, 0.03668, 0.1824, 0.01972, 0.1824, 0.01972, 0.14, 0.03668, 0.1448, 0.1083, 0.1321, 0.118, 0.1321, 0.118, 0.1448, 0.1083, 0.1715, 0.09304, 0.1448, 0.1083, 0.1448, 0.1083, 0.1715, 0.09304, 0.06862, 0.09283, 0.1016, 0.06135, 0.1016, 0.06135, 0.06862, 0.09283, 0.3176, 0.01972, 0.2778, 0.07525, 0.2778, 0.07525, 0.3176, 0.01972, 0.2312, 0.07552, 0.2006, 0.08188, 0.2006, 0.08188, 0.2312, 0.07552, 0.1016, 0.06135, 0.14, 0.03668, 0.14, 0.03668, 0.1016, 0.06135, 0.1202, 0.4519, 0.08438, 0.4237, 0.08438, 0.4237, 0.1202, 0.4519, 0.1083, 0.3535, 0.1291, 0.3768, 0.1291, 0.3768, 0.1083, 0.3535, 0.03169, 0.3497, 0.01677, 0.3066, 0.01677, 0.3066, 0.03169, 0.3497, 0.2046, 0.4857, 0.1608, 0.4728, 0.1608, 0.4728, 0.2046, 0.4857, 0.1291, 0.3768, 0.1533, 0.3965, 0.1533, 0.3965, 0.1291, 0.3768, 0.08477, 0.3133, 0.09151, 0.3278, 0.09151, 0.3278, 0.08477, 0.3133, 0.1799, 0.412, 0.1946, 0.4181, 0.1946, 0.4181, 0.1799, 0.412, 0.01677, 0.3066, 0.08477, 0.3133, 0.08477, 0.3133, 0.01677, 0.3066, 0.1608, 0.4728, 0.1202, 0.4519, 0.1202, 0.4519, 0.1608, 0.4728, 0.1533, 0.3965, 0.1799, 0.412, 0.1799, 0.412, 0.1533, 0.3965, 0.09151, 0.3278, 0.1083, 0.3535, 0.1083, 0.3535, 0.09151, 0.3278, 0.08438, 0.4237, 0.0545, 0.3892, 0.0545, 0.3892, 0.08438, 0.4237, 0.0545, 0.3892, 0.03169, 0.3497, 0.03169, 0.3497, 0.0545, 0.3892, 0.1946, 0.4181, 0.2046, 0.4857, 0.2046, 0.4857, 0.1946, 0.4181, 0.4232, 0.2139, 0.4768, 0.1715, 0.4768, 0.1715, 0.4232, 0.2139, 0.4832, 0.3066, 0.4683, 0.3497, 0.4683, 0.3497, 0.4832, 0.3066, 0.4105, 0.3209, 0.4203, 0.2913, 0.4203, 0.2913, 0.4105, 0.3209, 0.4254, 0.2297, 0.4232, 0.2139, 0.4232, 0.2139, 0.4254, 0.2297, 0.4252, 0.2605, 0.4254, 0.2297, 0.4254, 0.2297, 0.4252, 0.2605, 0.4768, 0.1715, 0.4876, 0.2158, 0.4876, 0.2158, 0.4768, 0.1715, 0.4203, 0.2913, 0.4252, 0.2605, 0.4252, 0.2605, 0.4203, 0.2913, 0.4876, 0.2158, 0.4897, 0.2614, 0.4897, 0.2614, 0.4876, 0.2158, 0.3966, 0.3484, 0.4105, 0.3209, 0.4105, 0.3209, 0.3966, 0.3484, 0.4897, 0.2614, 0.4832, 0.3066, 0.4832, 0.3066, 0.4897, 0.2614, 0.3874, 0.3614, 0.3966, 0.3484, 0.3966, 0.3484, 0.3874, 0.3614, 0.4683, 0.3497, 0.4455, 0.3892, 0.4455, 0.3892, 0.4683, 0.3497, 0.4156, 0.4237, 0.3874, 0.3614, 0.3874, 0.3614, 0.4156, 0.4237, 0.4455, 0.3892, 0.4156, 0.4237, 0.4156, 0.4237, 0.4455, 0.3892, 0.03169, 0.3497, 0.01677, 0.3066, 0.08477, 0.3133, 0.09151, 0.3278, 0.1083, 0.3535, 0.0545, 0.3892, 0.2046, 0.4857, 0.1608, 0.4728, 0.1202, 0.4519, 0.1533, 0.3965, 0.1799, 0.412, 0.1946, 0.4181, 0.08438, 0.4237, 0.0545, 0.3892, 0.1083, 0.3535, 0.1291, 0.3768, 0.1533, 0.3965, 0.1202, 0.4519, 0.1202, 0.4519, 0.1533, 0.3965, 0.1533, 0.3965, 0.1202, 0.4519, 0.0545, 0.3892, 0.0545, 0.3892, 0.1083, 0.3535, 0.1083, 0.3535, 0.1715, 0.09304, 0.14, 0.03668, 0.1824, 0.01972, 0.2272, 0.01109, 0.2312, 0.07552, 0.2006, 0.08188, 0.2272, 0.01109, 0.2312, 0.07552, 0.2312, 0.07552, 0.2272, 0.01109, 0.2778, 0.07525, 0.2619, 0.07386, 0.2312, 0.07552, 0.2272, 0.01109, 0.2728, 0.01109, 0.3176, 0.01972, 0.14, 0.03668, 0.1715, 0.09304, 0.1448, 0.1083, 0.1321, 0.118, 0.06862, 0.09283, 0.1016, 0.06135, 0.1715, 0.09304, 0.1715, 0.09304, 0.14, 0.03668, 0.14, 0.03668, 0.4683, 0.3497, 0.4105, 0.3209, 0.4203, 0.2913, 0.4252, 0.2605, 0.4897, 0.2614, 0.4832, 0.3066, 0.4683, 0.3497, 0.4683, 0.3497, 0.4105, 0.3209, 0.4105, 0.3209, 0.4897, 0.2614, 0.4252, 0.2605, 0.4252, 0.2605, 0.4897, 0.2614])
me_cylinder.update()

# ---- objects
ob_cylinder = bpy.data.objects.new('Cylinder', me_cylinder)

# ---- transforms, parenting, visibility, modifiers, constraints
ob_cylinder.location = (0.0, 0.0, 0.1)
ob_cylinder.scale = (0.1, 0.1, 0.1)
_m = ob_cylinder.modifiers.new('Subdivision', 'SUBSURF')
_m.levels = 2

# ---- collection membership
col_collection.objects.link(ob_cylinder)

# ---- scene / render settings (as saved in the file)
scene.frame_start = 1; scene.frame_end = 250; scene.frame_set(1)
scene.render.engine = 'BLENDER_EEVEE_NEXT'
scene.cycles.sampling_pattern = 'TABULATED_SOBOL'
bpy.context.view_layer.update()

# ---- added for rendering (the .blend has no active camera and no usable light): camera, sun
cam_auto = bpy.data.cameras.new('AutoCamera')
cam_auto.lens = 50.0
cam_auto.sensor_width = 36.0
cam_auto.clip_end = 1000.0
ob_auto_camera = bpy.data.objects.new('AutoCamera', cam_auto)
scene.collection.objects.link(ob_auto_camera)
ob_auto_camera.location = (0.840921, -1.02241, 0.950113)
ob_auto_camera.rotation_euler = (1.09748, -7.21219e-08, 0.694738)
scene.camera = ob_auto_camera
light_auto_sun = bpy.data.lights.new('AutoSun', 'SUN')
light_auto_sun.energy = 3.0
light_auto_sun.angle = 0.0523599
ob_auto_sun = bpy.data.objects.new('AutoSun', light_auto_sun)
scene.collection.objects.link(ob_auto_sun)
ob_auto_sun.rotation_euler = (0.872665, 0.174533, 0.523599)
bpy.context.view_layer.update()
